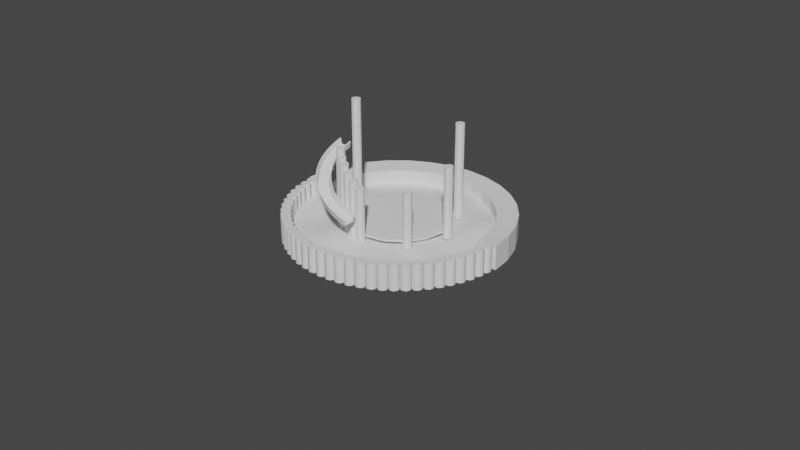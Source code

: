 # Source: sandbox.blend  (saved by Blender 3.6.11; exported with 4.5.12 LTS)
import bpy
from mathutils import Matrix  # noqa: F401  (used for matrix-valued properties, if any)

bpy.ops.wm.read_factory_settings(use_empty=True)
scene = bpy.context.scene
scene.name = 'Scene'

# ---- collections
col_collection = bpy.data.collections.new('Collection'); scene.collection.children.link(col_collection)

# ---- node groups
ng_auto_smooth = bpy.data.node_groups.new('Auto Smooth', 'GeometryNodeTree')
_s = ng_auto_smooth.interface.new_socket(name='Geometry', in_out='OUTPUT', socket_type='NodeSocketGeometry')
_s = ng_auto_smooth.interface.new_socket(name='Geometry', in_out='INPUT', socket_type='NodeSocketGeometry')
_s = ng_auto_smooth.interface.new_socket(name='Angle', in_out='INPUT', socket_type='NodeSocketFloat')
_s.subtype = 'ANGLE'
_s.min_value = 0.0
_s.max_value = 3.142
ng_auto_smooth.is_modifier = True
_N = ng_auto_smooth.nodes; _L = ng_auto_smooth.links
n0 = _N.new('NodeGroupOutput'); n0.name = 'Group Output'; n0.location = (480, -100)
n1 = _N.new('NodeGroupInput'); n1.name = 'Group Input'; n1.location = (-420, -300)
n2 = _N.new('NodeGroupInput'); n2.name = 'Group Input.001'; n2.location = (-60, -100)
n3 = _N.new('GeometryNodeSetShadeSmooth'); n3.name = 'Set Shade Smooth'; n3.location = (120, -100)
n3.domain = 'EDGE'
n4 = _N.new('GeometryNodeSetShadeSmooth'); n4.name = 'Set Shade Smooth.001'; n4.location = (300, -100)
n5 = _N.new('GeometryNodeInputMeshEdgeAngle'); n5.name = 'Edge Angle'; n5.location = (-420, -220)
n6 = _N.new('GeometryNodeInputEdgeSmooth'); n6.name = 'Is Edge Smooth'; n6.location = (-60, -160)
n7 = _N.new('GeometryNodeInputShadeSmooth'); n7.name = 'Is Face Smooth'; n7.location = (-240, -340)
n8 = _N.new('FunctionNodeBooleanMath'); n8.name = 'Boolean Math'; n8.location = (-60, -220)
n9 = _N.new('FunctionNodeCompare'); n9.name = 'Compare'; n9.location = (-240, -180)
n9.operation = 'LESS_EQUAL'
_L.new(n5.outputs[0], n9.inputs[0])
_L.new(n4.outputs[0], n0.inputs[0])
_L.new(n1.outputs[1], n9.inputs[1])
_L.new(n9.outputs[0], n8.inputs[0])
_L.new(n7.outputs[0], n8.inputs[1])
_L.new(n2.outputs[0], n3.inputs[0])
_L.new(n6.outputs[0], n3.inputs[1])
_L.new(n3.outputs[0], n4.inputs[0])
_L.new(n8.outputs[0], n3.inputs[2])
n0.is_active_output = True

# ---- world
world_world = bpy.data.worlds.new('World'); scene.world = world_world
world_world.use_nodes = True; world_world.node_tree.nodes.clear()
_N = world_world.node_tree.nodes; _L = world_world.node_tree.links
n0 = _N.new('ShaderNodeOutputWorld'); n0.name = 'World Output'; n0.location = (300, 300)
n1 = _N.new('ShaderNodeBackground'); n1.name = 'Background'; n1.location = (10, 300)
n1.inputs[0].default_value = (0.05088, 0.05088, 0.05088, 1.0)
_L.new(n1.outputs[0], n0.inputs[0])
n0.is_active_output = True
world_world.color = (0.05088, 0.05088, 0.05088)
world_world.use_sun_shadow = False
world_world.sun_shadow_jitter_overblur = 0.0

# ---- meshes
me_cube_001 = bpy.data.meshes.new('Cube.001')
me_cube_001.from_pydata([(-1.192e-07, -1.0, 0.2571), (-0.1951, -0.9808, 0.2571), (-0.9808, -0.1951, 0.2607), (-0.8315, -0.5556, 0.2571), (-1.192e-07, -1.192e-07, 0.2715), (-1.0, -1.192e-07, 0.2644), (-1.192e-07, -0.9808, 0.2571), (-1.192e-07, -0.9239, 0.2571), (-1.192e-07, -0.8315, 0.2602), (-1.192e-07, -0.7071, 0.2682), (-0.2011, -0.9582, 0.2574), (-0.2014, -0.8973, 0.2602), (-0.1996, -0.8067, 0.2683), (-0.1986, -0.6934, 0.2801), (-0.3827, -0.9239, 0.2572), (-0.3921, -0.8971, 0.2577), (-0.3871, -0.8364, 0.2605), (-0.3754, -0.7547, 0.2669), (-0.3687, -0.6574, 0.2741), (-0.5556, -0.8315, 0.2571), (-0.5572, -0.8057, 0.2571), (-0.5381, -0.7544, 0.2576), (-0.5109, -0.6913, 0.2604), (-0.4964, -0.6138, 0.2633), (-0.5774, -0.5774, 0.2581), (-0.1951, -1.192e-07, 0.2643), (-0.3827, -1.192e-07, 0.2616), (-0.5556, -1.192e-07, 0.2798), (-0.7071, -1.192e-07, 0.2892), (-1.192e-07, -0.1951, 0.2579), (-0.2036, -0.2011, 0.2592), (-0.3927, -0.2014, 0.2586), (-0.5562, -0.1996, 0.2689), (-0.6926, -0.1986, 0.2746), (-1.192e-07, -0.3827, 0.2666), (-0.2036, -0.3921, 0.2773), (-0.388, -0.3871, 0.268), (-0.538, -0.3754, 0.258), (-0.6572, -0.3687, 0.2584), (-1.192e-07, -0.5556, 0.2735), (-0.2008, -0.5572, 0.2876), (-0.3759, -0.5381, 0.2762), (-0.5109, -0.5109, 0.2622), (-0.6138, -0.4964, 0.2571), (-0.9239, -0.3827, 0.2571), (-0.7071, -0.7071, 0.2571), (-0.9808, -1.192e-07, 0.2663), (-0.9582, -0.2036, 0.2617), (-0.8973, -0.3927, 0.2571), (-0.8067, -0.5562, 0.2571), (-0.6934, -0.6926, 0.2571), (-0.9239, -1.192e-07, 0.2726), (-0.8971, -0.2036, 0.2658), (-0.8364, -0.388, 0.2572), (-0.7547, -0.538, 0.2571), (-0.6574, -0.6572, 0.2571), (-0.8315, -1.192e-07, 0.2825), (-0.8057, -0.2008, 0.2718), (-0.7544, -0.3759, 0.2581), (-0.6913, -0.5109, 0.2571), (-0.6138, -0.6138, 0.2571), (-1.192e-07, 1.0, 0.2584), (-0.1951, 0.9808, 0.2571), (-0.5556, 0.8315, 0.2571), (-1.192e-07, 0.1951, 0.2828), (-1.192e-07, 0.3827, 0.2733), (-1.192e-07, 0.5556, 0.2684), (-1.192e-07, 0.7071, 0.2706), (-0.2011, 0.2036, 0.2709), (-0.2014, 0.3927, 0.2638), (-0.1996, 0.5562, 0.2572), (-0.1986, 0.6926, 0.2574), (-0.3921, 0.2036, 0.2587), (-0.3871, 0.388, 0.2571), (-0.3754, 0.538, 0.2571), (-0.3687, 0.6572, 0.2571), (-0.5572, 0.2008, 0.2688), (-0.5381, 0.3759, 0.2572), (-0.5109, 0.5109, 0.2571), (-0.4964, 0.6138, 0.2571), (-0.5774, 0.5774, 0.2571), (-0.3827, 0.9239, 0.2571), (-0.7071, 0.7071, 0.2571), (-1.192e-07, 0.9808, 0.2591), (-0.2036, 0.9582, 0.2571), (-0.3927, 0.8973, 0.2571), (-0.5562, 0.8067, 0.2571), (-0.6926, 0.6934, 0.2571), (-1.192e-07, 0.9239, 0.2619), (-0.2036, 0.8971, 0.2571), (-0.388, 0.8364, 0.2571), (-0.538, 0.7547, 0.2571), (-0.6572, 0.6574, 0.2571), (-1.192e-07, 0.8315, 0.2669), (-0.2008, 0.8057, 0.2571), (-0.3759, 0.7544, 0.2571), (-0.5109, 0.6913, 0.2571), (-0.6138, 0.6138, 0.2571), (-0.9808, 0.1951, 0.2607), (-0.9582, 0.2011, 0.2618), (-0.8973, 0.2014, 0.266), (-0.8067, 0.1996, 0.2719), (-0.6934, 0.1986, 0.2746), (-0.9239, 0.3827, 0.2571), (-0.8971, 0.3921, 0.2571), (-0.8364, 0.3871, 0.2572), (-0.7547, 0.3754, 0.2581), (-0.6574, 0.3687, 0.2584), (-0.8315, 0.5556, 0.2571), (-0.8057, 0.5572, 0.2571), (-0.7544, 0.5381, 0.2571), (-0.6913, 0.5109, 0.2571), (-0.6138, 0.4964, 0.2571), (0.9808, -0.1951, 0.2571), (0.7071, -0.7071, 0.2571), (0.1951, -0.9808, 0.2571), (0.5556, -0.8315, 0.2571), (1.0, -1.192e-07, 0.2571), (0.1951, -1.192e-07, 0.2691), (0.2011, -0.2036, 0.2678), (0.2014, -0.3927, 0.2628), (0.1996, -0.5562, 0.2575), (0.1986, -0.6926, 0.2571), (0.3827, -1.192e-07, 0.267), (0.3921, -0.2036, 0.2758), (0.3871, -0.388, 0.2683), (0.3754, -0.538, 0.2592), (0.3687, -0.6572, 0.2571), (0.5556, -1.192e-07, 0.264), (0.5572, -0.2008, 0.2695), (0.5381, -0.3759, 0.2655), (0.5109, -0.5109, 0.2595), (0.4964, -0.6138, 0.2571), (0.5774, -0.5774, 0.2571), (0.3827, -0.9239, 0.2571), (0.2036, -0.9582, 0.2571), (0.3927, -0.8973, 0.2571), (0.5562, -0.8067, 0.2571), (0.6926, -0.6934, 0.2571), (0.2036, -0.8971, 0.2571), (0.388, -0.8364, 0.2571), (0.538, -0.7547, 0.2571), (0.6572, -0.6574, 0.2571), (0.2008, -0.8057, 0.2571), (0.3759, -0.7544, 0.2571), (0.5109, -0.6913, 0.2571), (0.6138, -0.6138, 0.2571), (0.9808, -1.192e-07, 0.2571), (0.9239, -1.192e-07, 0.2571), (0.8315, -1.192e-07, 0.2572), (0.7071, -1.192e-07, 0.259), (0.9582, -0.2011, 0.2571), (0.8973, -0.2014, 0.2571), (0.8067, -0.1996, 0.2571), (0.6934, -0.1986, 0.2609), (0.9239, -0.3827, 0.2571), (0.8971, -0.3921, 0.2571), (0.8364, -0.3871, 0.2571), (0.7547, -0.3754, 0.2573), (0.6574, -0.3687, 0.2603), (0.8315, -0.5556, 0.2571), (0.8057, -0.5572, 0.2571), (0.7544, -0.5381, 0.2571), (0.6913, -0.5109, 0.2571), (0.6138, -0.4964, 0.258), (0.1951, 0.9808, 0.2631), (0.3827, 0.9239, 0.2626), (0.7071, 0.7071, 0.2599), (0.9239, 0.3827, 0.266), (0.8315, 0.5556, 0.2671), (0.2036, 0.2011, 0.2707), (0.3927, 0.2014, 0.2625), (0.5562, 0.1996, 0.273), (0.6926, 0.1986, 0.2753), (0.2036, 0.3921, 0.2687), (0.388, 0.3871, 0.2673), (0.538, 0.3754, 0.2803), (0.6572, 0.3687, 0.2858), (0.2008, 0.5572, 0.2758), (0.3759, 0.5381, 0.2711), (0.5109, 0.5109, 0.2737), (0.6138, 0.4964, 0.279), (0.5774, 0.5774, 0.2706), (0.9808, 0.1951, 0.2585), (0.9582, 0.2036, 0.2598), (0.8973, 0.3927, 0.2685), (0.8067, 0.5562, 0.2687), (0.6934, 0.6926, 0.261), (0.8971, 0.2036, 0.2638), (0.8364, 0.388, 0.2747), (0.7547, 0.538, 0.2732), (0.6574, 0.6572, 0.264), (0.8057, 0.2008, 0.2702), (0.7544, 0.3759, 0.282), (0.6913, 0.5109, 0.2779), (0.6138, 0.6138, 0.2678), (0.2011, 0.9582, 0.2649), (0.2014, 0.8973, 0.2701), (0.1996, 0.8067, 0.2774), (0.1986, 0.6934, 0.2818), (0.3921, 0.8971, 0.2636), (0.3871, 0.8364, 0.2673), (0.3754, 0.7547, 0.2716), (0.3687, 0.6574, 0.2729), (0.5556, 0.8315, 0.2578), (0.5572, 0.8057, 0.258), (0.5381, 0.7544, 0.2596), (0.5109, 0.6913, 0.2634), (0.4964, 0.6138, 0.2681)], [], [(0, 6, 10, 1), (6, 7, 11, 10), (7, 8, 12, 11), (8, 9, 13, 12), (1, 10, 15, 14), (10, 11, 16, 15), (11, 12, 17, 16), (12, 13, 18, 17), (14, 15, 20, 19), (15, 16, 21, 20), (16, 17, 22, 21), (17, 18, 23, 22), (19, 20, 50, 45), (20, 21, 55, 50), (21, 22, 60, 55), (22, 23, 24, 60), (4, 25, 30, 29), (25, 26, 31, 30), (26, 27, 32, 31), (27, 28, 33, 32), (29, 30, 35, 34), (30, 31, 36, 35), (31, 32, 37, 36), (32, 33, 38, 37), (34, 35, 40, 39), (35, 36, 41, 40), (36, 37, 42, 41), (37, 38, 43, 42), (39, 40, 13, 9), (40, 41, 18, 13), (41, 42, 23, 18), (42, 43, 24, 23), (5, 2, 47, 46), (2, 44, 48, 47), (44, 3, 49, 48), (3, 45, 50, 49), (46, 47, 52, 51), (47, 48, 53, 52), (48, 49, 54, 53), (49, 50, 55, 54), (51, 52, 57, 56), (52, 53, 58, 57), (53, 54, 59, 58), (54, 55, 60, 59), (56, 57, 33, 28), (57, 58, 38, 33), (58, 59, 43, 38), (59, 60, 24, 43), (4, 64, 68, 25), (64, 65, 69, 68), (65, 66, 70, 69), (66, 67, 71, 70), (25, 68, 72, 26), (68, 69, 73, 72), (69, 70, 74, 73), (70, 71, 75, 74), (26, 72, 76, 27), (72, 73, 77, 76), (73, 74, 78, 77), (74, 75, 79, 78), (27, 76, 102, 28), (76, 77, 107, 102), (77, 78, 112, 107), (78, 79, 80, 112), (61, 62, 84, 83), (62, 81, 85, 84), (81, 63, 86, 85), (63, 82, 87, 86), (83, 84, 89, 88), (84, 85, 90, 89), (85, 86, 91, 90), (86, 87, 92, 91), (88, 89, 94, 93), (89, 90, 95, 94), (90, 91, 96, 95), (91, 92, 97, 96), (93, 94, 71, 67), (94, 95, 75, 71), (95, 96, 79, 75), (96, 97, 80, 79), (5, 46, 99, 98), (46, 51, 100, 99), (51, 56, 101, 100), (56, 28, 102, 101), (98, 99, 104, 103), (99, 100, 105, 104), (100, 101, 106, 105), (101, 102, 107, 106), (103, 104, 109, 108), (104, 105, 110, 109), (105, 106, 111, 110), (106, 107, 112, 111), (108, 109, 87, 82), (109, 110, 92, 87), (110, 111, 97, 92), (111, 112, 80, 97), (4, 29, 119, 118), (29, 34, 120, 119), (34, 39, 121, 120), (39, 9, 122, 121), (118, 119, 124, 123), (119, 120, 125, 124), (120, 121, 126, 125), (121, 122, 127, 126), (123, 124, 129, 128), (124, 125, 130, 129), (125, 126, 131, 130), (126, 127, 132, 131), (128, 129, 154, 150), (129, 130, 159, 154), (130, 131, 164, 159), (131, 132, 133, 164), (0, 115, 135, 6), (115, 134, 136, 135), (134, 116, 137, 136), (116, 114, 138, 137), (6, 135, 139, 7), (135, 136, 140, 139), (136, 137, 141, 140), (137, 138, 142, 141), (7, 139, 143, 8), (139, 140, 144, 143), (140, 141, 145, 144), (141, 142, 146, 145), (8, 143, 122, 9), (143, 144, 127, 122), (144, 145, 132, 127), (145, 146, 133, 132), (117, 147, 151, 113), (147, 148, 152, 151), (148, 149, 153, 152), (149, 150, 154, 153), (113, 151, 156, 155), (151, 152, 157, 156), (152, 153, 158, 157), (153, 154, 159, 158), (155, 156, 161, 160), (156, 157, 162, 161), (157, 158, 163, 162), (158, 159, 164, 163), (160, 161, 138, 114), (161, 162, 142, 138), (162, 163, 146, 142), (163, 164, 133, 146), (4, 118, 170, 64), (118, 123, 171, 170), (123, 128, 172, 171), (128, 150, 173, 172), (64, 170, 174, 65), (170, 171, 175, 174), (171, 172, 176, 175), (172, 173, 177, 176), (65, 174, 178, 66), (174, 175, 179, 178), (175, 176, 180, 179), (176, 177, 181, 180), (66, 178, 199, 67), (178, 179, 203, 199), (179, 180, 208, 203), (180, 181, 182, 208), (117, 183, 184, 147), (183, 168, 185, 184), (168, 169, 186, 185), (169, 167, 187, 186), (147, 184, 188, 148), (184, 185, 189, 188), (185, 186, 190, 189), (186, 187, 191, 190), (148, 188, 192, 149), (188, 189, 193, 192), (189, 190, 194, 193), (190, 191, 195, 194), (149, 192, 173, 150), (192, 193, 177, 173), (193, 194, 181, 177), (194, 195, 182, 181), (61, 83, 196, 165), (83, 88, 197, 196), (88, 93, 198, 197), (93, 67, 199, 198), (165, 196, 200, 166), (196, 197, 201, 200), (197, 198, 202, 201), (198, 199, 203, 202), (166, 200, 205, 204), (200, 201, 206, 205), (201, 202, 207, 206), (202, 203, 208, 207), (204, 205, 187, 167), (205, 206, 191, 187), (206, 207, 195, 191), (207, 208, 182, 195)])
me_cube_001.polygons.foreach_set('use_smooth', [True] * 192)
_uv = me_cube_001.uv_layers.new(name='UVMap')
_uv.uv.foreach_set('vector', [0.5, 0.875, 0.5244, 0.875, 0.5254, 0.9001, 0.5, 0.8994, 0.5244, 0.875, 0.5478, 0.875, 0.5491, 0.9002, 0.5254, 0.9001, 0.5478, 0.875, 0.5694, 0.875, 0.5695, 0.9, 0.5491, 0.9002, 0.5694, 0.875, 0.625, 0.875, 0.625, 0.8998, 0.5695, 0.9, 0.5, 0.8994, 0.5254, 0.9001, 0.5255, 0.924, 0.5, 0.9228, 0.5254, 0.9001, 0.5491, 0.9002, 0.5485, 0.9234, 0.5255, 0.924, 0.5491, 0.9002, 0.5695, 0.9, 0.5672, 0.9219, 0.5485, 0.9234, 0.5695, 0.9, 0.625, 0.8998, 0.625, 0.9211, 0.5672, 0.9219, 0.5, 0.9228, 0.5255, 0.924, 0.5251, 0.9447, 0.5, 0.9444, 0.5255, 0.924, 0.5485, 0.9234, 0.547, 0.9423, 0.5251, 0.9447, 0.5485, 0.9234, 0.5672, 0.9219, 0.5639, 0.9389, 0.547, 0.9423, 0.5672, 0.9219, 0.625, 0.9211, 0.625, 0.9371, 0.5639, 0.9389, 0.5, 0.9444, 0.5251, 0.9447, 0.5248, 1.0, 0.5, 1.0, 0.5251, 0.9447, 0.547, 0.9423, 0.5461, 1.0, 0.5248, 1.0, 0.547, 0.9423, 0.5639, 0.9389, 0.5621, 1.0, 0.5461, 1.0, 0.5639, 0.9389, 0.625, 0.9371, 0.625, 0.9472, 0.5621, 1.0, 0.75, 0.625, 0.7744, 0.625, 0.7754, 0.6501, 0.75, 0.6494, 0.7744, 0.625, 0.7978, 0.625, 0.7991, 0.6502, 0.7754, 0.6501, 0.7978, 0.625, 0.8194, 0.625, 0.8195, 0.65, 0.7991, 0.6502, 0.8194, 0.625, 0.875, 0.625, 0.875, 0.6498, 0.8195, 0.65, 0.75, 0.6494, 0.7754, 0.6501, 0.7755, 0.674, 0.75, 0.6728, 0.7754, 0.6501, 0.7991, 0.6502, 0.7985, 0.6734, 0.7755, 0.674, 0.7991, 0.6502, 0.8195, 0.65, 0.8172, 0.6719, 0.7985, 0.6734, 0.8195, 0.65, 0.875, 0.6498, 0.875, 0.6711, 0.8172, 0.6719, 0.75, 0.6728, 0.7755, 0.674, 0.7751, 0.6947, 0.75, 0.6944, 0.7755, 0.674, 0.7985, 0.6734, 0.797, 0.6923, 0.7751, 0.6947, 0.7985, 0.6734, 0.8172, 0.6719, 0.8139, 0.6889, 0.797, 0.6923, 0.8172, 0.6719, 0.875, 0.6711, 0.875, 0.6871, 0.8139, 0.6889, 0.75, 0.6944, 0.7751, 0.6947, 0.7748, 0.75, 0.75, 0.75, 0.7751, 0.6947, 0.797, 0.6923, 0.7961, 0.75, 0.7748, 0.75, 0.797, 0.6923, 0.8139, 0.6889, 0.8121, 0.75, 0.7961, 0.75, 0.8139, 0.6889, 0.875, 0.6871, 0.875, 0.6972, 0.8121, 0.75, 0.5, 0.125, 0.5, 0.1006, 0.5251, 0.09955, 0.5244, 0.125, 0.5, 0.1006, 0.5, 0.07716, 0.5252, 0.07591, 0.5251, 0.09955, 0.5, 0.07716, 0.5, 0.05555, 0.525, 0.05547, 0.5252, 0.07591, 0.5, 0.05555, 0.5, 0.0, 0.5248, 0.0, 0.525, 0.05547, 0.5244, 0.125, 0.5251, 0.09955, 0.549, 0.09955, 0.5478, 0.125, 0.5251, 0.09955, 0.5252, 0.07591, 0.5484, 0.07649, 0.549, 0.09955, 0.5252, 0.07591, 0.525, 0.05547, 0.5469, 0.05775, 0.5484, 0.07649, 0.525, 0.05547, 0.5248, 0.0, 0.5461, 0.0, 0.5469, 0.05775, 0.5478, 0.125, 0.549, 0.09955, 0.5697, 0.09989, 0.5694, 0.125, 0.549, 0.09955, 0.5484, 0.07649, 0.5673, 0.07801, 0.5697, 0.09989, 0.5484, 0.07649, 0.5469, 0.05775, 0.5639, 0.06113, 0.5673, 0.07801, 0.5469, 0.05775, 0.5461, 0.0, 0.5621, 0.0, 0.5639, 0.06113, 0.5694, 0.125, 0.5697, 0.09989, 0.625, 0.1002, 0.625, 0.125, 0.5697, 0.09989, 0.5673, 0.07801, 0.625, 0.07891, 0.625, 0.1002, 0.5673, 0.07801, 0.5639, 0.06113, 0.625, 0.06295, 0.625, 0.07891, 0.5639, 0.06113, 0.5621, 0.0, 0.5722, 0.0, 0.625, 0.06295, 0.75, 0.625, 0.75, 0.6006, 0.7751, 0.5996, 0.7744, 0.625, 0.75, 0.6006, 0.75, 0.5772, 0.7752, 0.5759, 0.7751, 0.5996, 0.75, 0.5772, 0.75, 0.5556, 0.775, 0.5555, 0.7752, 0.5759, 0.75, 0.5556, 0.75, 0.5, 0.7748, 0.5, 0.775, 0.5555, 0.7744, 0.625, 0.7751, 0.5996, 0.799, 0.5995, 0.7978, 0.625, 0.7751, 0.5996, 0.7752, 0.5759, 0.7984, 0.5765, 0.799, 0.5995, 0.7752, 0.5759, 0.775, 0.5555, 0.7969, 0.5578, 0.7984, 0.5765, 0.775, 0.5555, 0.7748, 0.5, 0.7961, 0.5, 0.7969, 0.5578, 0.7978, 0.625, 0.799, 0.5995, 0.8197, 0.5999, 0.8194, 0.625, 0.799, 0.5995, 0.7984, 0.5765, 0.8173, 0.578, 0.8197, 0.5999, 0.7984, 0.5765, 0.7969, 0.5578, 0.8139, 0.5611, 0.8173, 0.578, 0.7969, 0.5578, 0.7961, 0.5, 0.8121, 0.5, 0.8139, 0.5611, 0.8194, 0.625, 0.8197, 0.5999, 0.875, 0.6002, 0.875, 0.625, 0.8197, 0.5999, 0.8173, 0.578, 0.875, 0.5789, 0.875, 0.6002, 0.8173, 0.578, 0.8139, 0.5611, 0.875, 0.5629, 0.875, 0.5789, 0.8139, 0.5611, 0.8121, 0.5, 0.8222, 0.5, 0.875, 0.5629, 0.5, 0.375, 0.5, 0.3506, 0.5251, 0.3496, 0.5244, 0.375, 0.5, 0.3506, 0.5, 0.3272, 0.5252, 0.3259, 0.5251, 0.3496, 0.5, 0.3272, 0.5, 0.3056, 0.525, 0.3055, 0.5252, 0.3259, 0.5, 0.3056, 0.5, 0.25, 0.5248, 0.25, 0.525, 0.3055, 0.5244, 0.375, 0.5251, 0.3496, 0.549, 0.3495, 0.5478, 0.375, 0.5251, 0.3496, 0.5252, 0.3259, 0.5484, 0.3265, 0.549, 0.3495, 0.5252, 0.3259, 0.525, 0.3055, 0.5469, 0.3078, 0.5484, 0.3265, 0.525, 0.3055, 0.5248, 0.25, 0.5461, 0.25, 0.5469, 0.3078, 0.5478, 0.375, 0.549, 0.3495, 0.5697, 0.3499, 0.5694, 0.375, 0.549, 0.3495, 0.5484, 0.3265, 0.5673, 0.328, 0.5697, 0.3499, 0.5484, 0.3265, 0.5469, 0.3078, 0.5639, 0.3111, 0.5673, 0.328, 0.5469, 0.3078, 0.5461, 0.25, 0.5621, 0.25, 0.5639, 0.3111, 0.5694, 0.375, 0.5697, 0.3499, 0.625, 0.3502, 0.625, 0.375, 0.5697, 0.3499, 0.5673, 0.328, 0.625, 0.3289, 0.625, 0.3502, 0.5673, 0.328, 0.5639, 0.3111, 0.625, 0.3129, 0.625, 0.3289, 0.5639, 0.3111, 0.5621, 0.25, 0.5722, 0.25, 0.625, 0.3129, 0.5, 0.125, 0.5244, 0.125, 0.5254, 0.1501, 0.5, 0.1494, 0.5244, 0.125, 0.5478, 0.125, 0.5491, 0.1502, 0.5254, 0.1501, 0.5478, 0.125, 0.5694, 0.125, 0.5695, 0.15, 0.5491, 0.1502, 0.5694, 0.125, 0.625, 0.125, 0.625, 0.1498, 0.5695, 0.15, 0.5, 0.1494, 0.5254, 0.1501, 0.5255, 0.174, 0.5, 0.1728, 0.5254, 0.1501, 0.5491, 0.1502, 0.5485, 0.1734, 0.5255, 0.174, 0.5491, 0.1502, 0.5695, 0.15, 0.5672, 0.1719, 0.5485, 0.1734, 0.5695, 0.15, 0.625, 0.1498, 0.625, 0.1711, 0.5672, 0.1719, 0.5, 0.1728, 0.5255, 0.174, 0.5251, 0.1947, 0.5, 0.1944, 0.5255, 0.174, 0.5485, 0.1734, 0.547, 0.1923, 0.5251, 0.1947, 0.5485, 0.1734, 0.5672, 0.1719, 0.5639, 0.1889, 0.547, 0.1923, 0.5672, 0.1719, 0.625, 0.1711, 0.625, 0.1871, 0.5639, 0.1889, 0.5, 0.1944, 0.5251, 0.1947, 0.5248, 0.25, 0.5, 0.25, 0.5251, 0.1947, 0.547, 0.1923, 0.5461, 0.25, 0.5248, 0.25, 0.547, 0.1923, 0.5639, 0.1889, 0.5621, 0.25, 0.5461, 0.25, 0.5639, 0.1889, 0.625, 0.1871, 0.625, 0.1972, 0.5621, 0.25, 0.75, 0.625, 0.75, 0.6494, 0.7249, 0.6504, 0.7256, 0.625, 0.75, 0.6494, 0.75, 0.6728, 0.7248, 0.6741, 0.7249, 0.6504, 0.75, 0.6728, 0.75, 0.6944, 0.725, 0.6945, 0.7248, 0.6741, 0.75, 0.6944, 0.75, 0.75, 0.7252, 0.75, 0.725, 0.6945, 0.7256, 0.625, 0.7249, 0.6504, 0.701, 0.6505, 0.7022, 0.625, 0.7249, 0.6504, 0.7248, 0.6741, 0.7016, 0.6735, 0.701, 0.6505, 0.7248, 0.6741, 0.725, 0.6945, 0.7031, 0.6922, 0.7016, 0.6735, 0.725, 0.6945, 0.7252, 0.75, 0.7039, 0.75, 0.7031, 0.6922, 0.7022, 0.625, 0.701, 0.6505, 0.6803, 0.6501, 0.6806, 0.625, 0.701, 0.6505, 0.7016, 0.6735, 0.6827, 0.672, 0.6803, 0.6501, 0.7016, 0.6735, 0.7031, 0.6922, 0.6861, 0.6889, 0.6827, 0.672, 0.7031, 0.6922, 0.7039, 0.75, 0.6879, 0.75, 0.6861, 0.6889, 0.6806, 0.625, 0.6803, 0.6501, 0.625, 0.6498, 0.625, 0.625, 0.6803, 0.6501, 0.6827, 0.672, 0.625, 0.6711, 0.625, 0.6498, 0.6827, 0.672, 0.6861, 0.6889, 0.625, 0.6871, 0.625, 0.6711, 0.6861, 0.6889, 0.6879, 0.75, 0.625, 0.7324, 0.625, 0.6871, 0.5, 0.875, 0.5, 0.8506, 0.5251, 0.8496, 0.5244, 0.875, 0.5, 0.8506, 0.5, 0.8272, 0.5252, 0.8259, 0.5251, 0.8496, 0.5, 0.8272, 0.5, 0.8056, 0.525, 0.8055, 0.5252, 0.8259, 0.5, 0.8056, 0.5, 0.75, 0.5248, 0.75, 0.525, 0.8055, 0.5244, 0.875, 0.5251, 0.8496, 0.549, 0.8495, 0.5478, 0.875, 0.5251, 0.8496, 0.5252, 0.8259, 0.5484, 0.8265, 0.549, 0.8495, 0.5252, 0.8259, 0.525, 0.8055, 0.5469, 0.8078, 0.5484, 0.8265, 0.525, 0.8055, 0.5248, 0.75, 0.5461, 0.75, 0.5469, 0.8078, 0.5478, 0.875, 0.549, 0.8495, 0.5697, 0.8499, 0.5694, 0.875, 0.549, 0.8495, 0.5484, 0.8265, 0.5673, 0.828, 0.5697, 0.8499, 0.5484, 0.8265, 0.5469, 0.8078, 0.5639, 0.8111, 0.5673, 0.828, 0.5469, 0.8078, 0.5461, 0.75, 0.5621, 0.75, 0.5639, 0.8111, 0.5694, 0.875, 0.5697, 0.8499, 0.625, 0.8502, 0.625, 0.875, 0.5697, 0.8499, 0.5673, 0.828, 0.625, 0.8289, 0.625, 0.8502, 0.5673, 0.828, 0.5639, 0.8111, 0.625, 0.8129, 0.625, 0.8289, 0.5639, 0.8111, 0.5621, 0.75, 0.625, 0.7324, 0.625, 0.8129, 0.5, 0.625, 0.5244, 0.625, 0.5254, 0.6501, 0.5, 0.6494, 0.5244, 0.625, 0.5478, 0.625, 0.5491, 0.6502, 0.5254, 0.6501, 0.5478, 0.625, 0.5694, 0.625, 0.5695, 0.65, 0.5491, 0.6502, 0.5694, 0.625, 0.625, 0.625, 0.625, 0.6498, 0.5695, 0.65, 0.5, 0.6494, 0.5254, 0.6501, 0.5255, 0.674, 0.5, 0.6728, 0.5254, 0.6501, 0.5491, 0.6502, 0.5485, 0.6734, 0.5255, 0.674, 0.5491, 0.6502, 0.5695, 0.65, 0.5672, 0.6719, 0.5485, 0.6734, 0.5695, 0.65, 0.625, 0.6498, 0.625, 0.6711, 0.5672, 0.6719, 0.5, 0.6728, 0.5255, 0.674, 0.5251, 0.6947, 0.5, 0.6944, 0.5255, 0.674, 0.5485, 0.6734, 0.547, 0.6923, 0.5251, 0.6947, 0.5485, 0.6734, 0.5672, 0.6719, 0.5639, 0.6889, 0.547, 0.6923, 0.5672, 0.6719, 0.625, 0.6711, 0.625, 0.6871, 0.5639, 0.6889, 0.5, 0.6944, 0.5251, 0.6947, 0.5248, 0.75, 0.5, 0.75, 0.5251, 0.6947, 0.547, 0.6923, 0.5461, 0.75, 0.5248, 0.75, 0.547, 0.6923, 0.5639, 0.6889, 0.5621, 0.75, 0.5461, 0.75, 0.5639, 0.6889, 0.625, 0.6871, 0.625, 0.7324, 0.5621, 0.75, 0.75, 0.625, 0.7256, 0.625, 0.7246, 0.5999, 0.75, 0.6006, 0.7256, 0.625, 0.7022, 0.625, 0.7009, 0.5998, 0.7246, 0.5999, 0.7022, 0.625, 0.6806, 0.625, 0.6805, 0.6, 0.7009, 0.5998, 0.6806, 0.625, 0.625, 0.625, 0.625, 0.6002, 0.6805, 0.6, 0.75, 0.6006, 0.7246, 0.5999, 0.7245, 0.576, 0.75, 0.5772, 0.7246, 0.5999, 0.7009, 0.5998, 0.7015, 0.5766, 0.7245, 0.576, 0.7009, 0.5998, 0.6805, 0.6, 0.6828, 0.5781, 0.7015, 0.5766, 0.6805, 0.6, 0.625, 0.6002, 0.625, 0.5789, 0.6828, 0.5781, 0.75, 0.5772, 0.7245, 0.576, 0.7249, 0.5553, 0.75, 0.5556, 0.7245, 0.576, 0.7015, 0.5766, 0.703, 0.5577, 0.7249, 0.5553, 0.7015, 0.5766, 0.6828, 0.5781, 0.6861, 0.5611, 0.703, 0.5577, 0.6828, 0.5781, 0.625, 0.5789, 0.625, 0.5629, 0.6861, 0.5611, 0.75, 0.5556, 0.7249, 0.5553, 0.7252, 0.5, 0.75, 0.5, 0.7249, 0.5553, 0.703, 0.5577, 0.7039, 0.5, 0.7252, 0.5, 0.703, 0.5577, 0.6861, 0.5611, 0.6879, 0.5, 0.7039, 0.5, 0.6861, 0.5611, 0.625, 0.5629, 0.6074, 0.5, 0.6879, 0.5, 0.5, 0.625, 0.5, 0.6006, 0.5251, 0.5996, 0.5244, 0.625, 0.5, 0.6006, 0.5, 0.5772, 0.5252, 0.5759, 0.5251, 0.5996, 0.5, 0.5772, 0.5, 0.5556, 0.525, 0.5555, 0.5252, 0.5759, 0.5, 0.5556, 0.5, 0.5, 0.5248, 0.5, 0.525, 0.5555, 0.5244, 0.625, 0.5251, 0.5996, 0.549, 0.5995, 0.5478, 0.625, 0.5251, 0.5996, 0.5252, 0.5759, 0.5484, 0.5765, 0.549, 0.5995, 0.5252, 0.5759, 0.525, 0.5555, 0.5469, 0.5578, 0.5484, 0.5765, 0.525, 0.5555, 0.5248, 0.5, 0.5461, 0.5, 0.5469, 0.5578, 0.5478, 0.625, 0.549, 0.5995, 0.5697, 0.5999, 0.5694, 0.625, 0.549, 0.5995, 0.5484, 0.5765, 0.5673, 0.578, 0.5697, 0.5999, 0.5484, 0.5765, 0.5469, 0.5578, 0.5639, 0.5611, 0.5673, 0.578, 0.5469, 0.5578, 0.5461, 0.5, 0.5621, 0.5, 0.5639, 0.5611, 0.5694, 0.625, 0.5697, 0.5999, 0.625, 0.6002, 0.625, 0.625, 0.5697, 0.5999, 0.5673, 0.578, 0.625, 0.5789, 0.625, 0.6002, 0.5673, 0.578, 0.5639, 0.5611, 0.625, 0.5629, 0.625, 0.5789, 0.5639, 0.5611, 0.5621, 0.5, 0.6074, 0.5, 0.625, 0.5629, 0.5, 0.375, 0.5244, 0.375, 0.5254, 0.4001, 0.5, 0.3994, 0.5244, 0.375, 0.5478, 0.375, 0.5491, 0.4002, 0.5254, 0.4001, 0.5478, 0.375, 0.5694, 0.375, 0.5695, 0.4, 0.5491, 0.4002, 0.5694, 0.375, 0.625, 0.375, 0.625, 0.3998, 0.5695, 0.4, 0.5, 0.3994, 0.5254, 0.4001, 0.5255, 0.424, 0.5, 0.4228, 0.5254, 0.4001, 0.5491, 0.4002, 0.5485, 0.4234, 0.5255, 0.424, 0.5491, 0.4002, 0.5695, 0.4, 0.5672, 0.4219, 0.5485, 0.4234, 0.5695, 0.4, 0.625, 0.3998, 0.625, 0.4211, 0.5672, 0.4219, 0.5, 0.4228, 0.5255, 0.424, 0.5251, 0.4447, 0.5, 0.4444, 0.5255, 0.424, 0.5485, 0.4234, 0.547, 0.4423, 0.5251, 0.4447, 0.5485, 0.4234, 0.5672, 0.4219, 0.5639, 0.4389, 0.547, 0.4423, 0.5672, 0.4219, 0.625, 0.4211, 0.625, 0.4371, 0.5639, 0.4389, 0.5, 0.4444, 0.5251, 0.4447, 0.5248, 0.5, 0.5, 0.5, 0.5251, 0.4447, 0.547, 0.4423, 0.5461, 0.5, 0.5248, 0.5, 0.547, 0.4423, 0.5639, 0.4389, 0.5621, 0.5, 0.5461, 0.5, 0.5639, 0.4389, 0.625, 0.4371, 0.6074, 0.5, 0.5621, 0.5])
me_cube_001.update()
me_cylinder = bpy.data.meshes.new('Cylinder')
me_cylinder.from_pydata([(0.0, 1.0, -1.0), (0.0, 1.0, 1.0), (0.6428, 0.766, -1.0), (0.6428, 0.766, 1.0), (0.9848, 0.1736, -1.0), (0.9848, 0.1736, 1.0), (0.866, -0.5, -1.0), (0.866, -0.5, 1.0), (0.342, -0.9397, -1.0), (0.342, -0.9397, 1.0), (-0.342, -0.9397, -1.0), (-0.342, -0.9397, 1.0), (-0.866, -0.5, -1.0), (-0.866, -0.5, 1.0), (-0.9848, 0.1736, -1.0), (-0.9848, 0.1736, 1.0), (-0.6428, 0.766, -1.0), (-0.6428, 0.766, 1.0), (0.0, 0.0, 1.0), (0.0, 0.0, 1.0), (0.0, 1.49e-08, 1.0), (0.0, 0.0, 1.0), (0.0, 0.0, 1.0), (0.0, 0.0, 1.0), (0.0, 0.0, 1.0), (0.0, 1.49e-08, 1.0), (0.0, 0.0, 1.0)], [], [(0, 1, 3, 2), (2, 3, 5, 4), (4, 5, 7, 6), (6, 7, 9, 8), (8, 9, 11, 10), (10, 11, 13, 12), (12, 13, 15, 14), (14, 15, 17, 16), (16, 17, 1, 0), (13, 11, 23, 24), (11, 9, 22, 23), (9, 7, 21, 22), (3, 1, 18, 19), (7, 5, 20, 21), (5, 3, 19, 20), (1, 17, 26, 18), (17, 15, 25, 26), (15, 13, 24, 25)])
me_cylinder.polygons.foreach_set('use_smooth', [True] * 18)
_uv = me_cylinder.uv_layers.new(name='UVMap')
_uv.uv.foreach_set('vector', [1.0, 0.5, 1.0, 1.0, 0.8889, 1.0, 0.8889, 0.5, 0.8889, 0.5, 0.8889, 1.0, 0.7778, 1.0, 0.7778, 0.5, 0.7778, 0.5, 0.7778, 1.0, 0.6667, 1.0, 0.6667, 0.5, 0.6667, 0.5, 0.6667, 1.0, 0.5556, 1.0, 0.5556, 0.5, 0.5556, 0.5, 0.5556, 1.0, 0.4444, 1.0, 0.4444, 0.5, 0.4444, 0.5, 0.4444, 1.0, 0.3333, 1.0, 0.3333, 0.5, 0.3333, 0.5, 0.3333, 1.0, 0.2222, 1.0, 0.2222, 0.5, 0.2222, 0.5, 0.2222, 1.0, 0.1111, 1.0, 0.1111, 0.5, 0.1111, 0.5, 0.1111, 1.0, 4.47e-08, 1.0, 4.47e-08, 0.5, 0.3333, 1.0, 0.4444, 1.0, 0.4444, 1.0, 0.3333, 1.0, 0.4444, 1.0, 0.5556, 1.0, 0.5556, 1.0, 0.4444, 1.0, 0.5556, 1.0, 0.6667, 1.0, 0.6667, 1.0, 0.5556, 1.0, 0.8889, 1.0, 1.0, 1.0, 1.0, 1.0, 0.8889, 1.0, 0.6667, 1.0, 0.7778, 1.0, 0.7778, 1.0, 0.6667, 1.0, 0.7778, 1.0, 0.8889, 1.0, 0.8889, 1.0, 0.7778, 1.0, 4.47e-08, 1.0, 0.1111, 1.0, 0.1111, 1.0, 4.47e-08, 1.0, 0.1111, 1.0, 0.2222, 1.0, 0.2222, 1.0, 0.1111, 1.0, 0.2222, 1.0, 0.3333, 1.0, 0.3333, 1.0, 0.2222, 1.0])
me_cylinder.update()
me_cube_002 = bpy.data.meshes.new('Cube.002')
me_cube_002.from_pydata([(-1.059, -0.03496, 0.1958), (-1.252e-07, 1.024, 0.1958), (-0.2065, 1.003, 0.1958), (-0.5881, 0.8452, 0.1958), (-0.4051, 0.943, 0.1958), (-0.7485, 0.7135, 0.1958), (-1.038, 0.1715, 0.1958), (-0.978, 0.3701, 0.1958), (-0.8801, 0.5531, 0.1958), (1.059, -0.03496, 0.1958), (0.2065, 1.003, 0.1958), (0.4051, 0.943, 0.1958), (0.7485, 0.7135, 0.1958), (0.978, 0.3701, 0.1958), (0.8801, 0.5531, 0.1958), (1.038, 0.1715, 0.1958), (0.5881, 0.8452, 0.1958), (-0.8633, -0.02851, 0.1956), (-1.021e-07, 0.8348, 0.1956), (-0.1684, 0.8182, 0.1956), (-0.4796, 0.6893, 0.1956), (-0.3304, 0.769, 0.1956), (-0.6104, 0.5819, 0.1956), (-0.8467, 0.1399, 0.1956), (-0.7976, 0.3018, 0.1956), (-0.7178, 0.4511, 0.1956), (0.8633, -0.02851, 0.1956), (0.1684, 0.8182, 0.1956), (0.3304, 0.769, 0.1956), (0.6104, 0.5819, 0.1956), (0.7976, 0.3018, 0.1956), (0.7178, 0.4511, 0.1956), (0.8467, 0.1399, 0.1956), (0.4796, 0.6893, 0.1956), (-0.2065, 1.003, 0.3429), (-1.252e-07, 1.024, 0.3429), (-1.038, 0.1715, 0.3429), (-0.978, 0.3701, 0.3429), (-0.8801, 0.5531, 0.3429), (-0.7485, 0.7135, 0.3429), (0.2065, 1.003, 0.3429), (0.4051, 0.943, 0.3429), (0.8801, 0.5531, 0.3429), (0.978, 0.3701, 0.3429), (0.7485, 0.7135, 0.3429), (-1.059, -0.03496, 0.3429), (-0.4051, 0.943, 0.3429), (-0.5881, 0.8452, 0.3429), (0.5881, 0.8452, 0.3429), (1.038, 0.1715, 0.3429), (1.059, -0.03496, 0.3429), (-0.1684, 0.8182, 0.3306), (-1.021e-07, 0.8348, 0.3306), (-0.8467, 0.1399, 0.3306), (-0.7976, 0.3018, 0.3306), (-0.7178, 0.4511, 0.3306), (-0.6104, 0.5819, 0.3306), (0.1684, 0.8182, 0.3306), (0.3304, 0.769, 0.3306), (0.7178, 0.4511, 0.3306), (0.7976, 0.3018, 0.3306), (0.6104, 0.5819, 0.3306), (-0.8633, -0.02851, 0.3306), (-0.3304, 0.769, 0.3306), (-0.4796, 0.6893, 0.3306), (0.4796, 0.6893, 0.3306), (0.8467, 0.1399, 0.3306), (0.8633, -0.02851, 0.3306)], [], [(13, 30, 31, 14), (12, 29, 33, 16), (14, 31, 29, 12), (9, 26, 32, 15), (6, 23, 17, 0), (1, 18, 19, 2), (15, 32, 30, 13), (2, 19, 21, 4), (7, 24, 23, 6), (4, 21, 20, 3), (8, 25, 24, 7), (3, 20, 22, 5), (5, 22, 25, 8), (10, 27, 18, 1), (11, 28, 27, 10), (16, 33, 28, 11), (43, 42, 59, 60), (44, 48, 65, 61), (42, 44, 61, 59), (50, 49, 66, 67), (36, 45, 62, 53), (35, 34, 51, 52), (49, 43, 60, 66), (34, 46, 63, 51), (37, 36, 53, 54), (46, 47, 64, 63), (38, 37, 54, 55), (47, 39, 56, 64), (39, 38, 55, 56), (40, 35, 52, 57), (41, 40, 57, 58), (48, 41, 58, 65), (3, 5, 39, 47), (21, 19, 51, 63), (10, 1, 35, 40), (20, 21, 63, 64), (16, 11, 41, 48), (0, 17, 62, 45), (22, 20, 64, 56), (12, 16, 48, 44), (1, 2, 34, 35), (18, 27, 57, 52), (9, 15, 49, 50), (7, 6, 36, 37), (28, 33, 65, 58), (15, 13, 43, 49), (8, 7, 37, 38), (33, 29, 61, 65), (19, 18, 52, 51), (5, 8, 38, 39), (32, 26, 67, 66), (23, 24, 54, 53), (11, 10, 40, 41), (30, 32, 66, 60), (24, 25, 55, 54), (13, 14, 42, 43), (25, 22, 56, 55), (14, 12, 44, 42), (27, 28, 58, 57), (6, 0, 45, 36), (31, 30, 60, 59), (2, 4, 46, 34), (29, 31, 59, 61), (4, 3, 47, 46), (26, 9, 50, 67), (17, 23, 53, 62)])
_uv = me_cube_002.uv_layers.new(name='UVMap')
_uv.uv.foreach_set('vector', [0.0, 0.0, 0.0, 0.0, 0.0, 0.0, 0.0, 0.0, 0.0, 0.0, 0.0, 0.0, 0.0, 0.0, 0.0, 0.0, 0.0, 0.0, 0.0, 0.0, 0.0, 0.0, 0.0, 0.0, 0.0, 0.0, 0.0, 0.0, 0.0, 0.0, 0.0, 0.0, 0.0, 0.0, 0.0, 0.0, 0.0, 0.0, 0.0, 0.0, 0.0, 0.0, 0.0, 0.0, 0.0, 0.0, 0.0, 0.0, 0.0, 0.0, 0.0, 0.0, 0.0, 0.0, 0.0, 0.0, 0.0, 0.0, 0.0, 0.0, 0.0, 0.0, 0.0, 0.0, 0.0, 0.0, 0.0, 0.0, 0.0, 0.0, 0.0, 0.0, 0.0, 0.0, 0.0, 0.0, 0.0, 0.0, 0.0, 0.0, 0.0, 0.0, 0.0, 0.0, 0.0, 0.0, 0.0, 0.0, 0.0, 0.0, 0.0, 0.0, 0.0, 0.0, 0.0, 0.0, 0.0, 0.0, 0.0, 0.0, 0.0, 0.0, 0.0, 0.0, 0.0, 0.0, 0.0, 0.0, 0.0, 0.0, 0.0, 0.0, 0.0, 0.0, 0.0, 0.0, 0.0, 0.0, 0.0, 0.0, 0.0, 0.0, 0.0, 0.0, 0.0, 0.0, 0.0, 0.0, 0.0, 0.0, 0.0, 0.0, 0.0, 0.0, 0.0, 0.0, 0.0, 0.0, 0.0, 0.0, 0.0, 0.0, 0.0, 0.0, 0.0, 0.0, 0.0, 0.0, 0.0, 0.0, 0.0, 0.0, 0.0, 0.0, 0.0, 0.0, 0.0, 0.0, 0.0, 0.0, 0.0, 0.0, 0.0, 0.0, 0.0, 0.0, 0.0, 0.0, 0.0, 0.0, 0.0, 0.0, 0.0, 0.0, 0.0, 0.0, 0.0, 0.0, 0.0, 0.0, 0.0, 0.0, 0.0, 0.0, 0.0, 0.0, 0.0, 0.0, 0.0, 0.0, 0.0, 0.0, 0.0, 0.0, 0.0, 0.0, 0.0, 0.0, 0.0, 0.0, 0.0, 0.0, 0.0, 0.0, 0.0, 0.0, 0.0, 0.0, 0.0, 0.0, 0.0, 0.0, 0.0, 0.0, 0.0, 0.0, 0.0, 0.0, 0.0, 0.0, 0.0, 0.0, 0.0, 0.0, 0.0, 0.0, 0.0, 0.0, 0.0, 0.0, 0.0, 0.0, 0.0, 0.0, 0.0, 0.0, 0.0, 0.0, 0.0, 0.0, 0.0, 0.0, 0.0, 0.0, 0.0, 0.0, 0.0, 0.0, 0.0, 0.0, 0.0, 0.0, 0.0, 0.0, 0.0, 0.0, 0.0, 0.0, 0.0, 0.0, 0.0, 0.0, 0.0, 0.0, 0.0, 0.0, 0.0, 0.0, 0.0, 0.0, 0.0, 0.0, 0.0, 0.0, 0.0, 0.0, 0.0, 0.0, 0.0, 0.0, 0.0, 0.0, 0.0, 0.0, 0.0, 0.0, 0.0, 0.0, 0.0, 0.0, 0.0, 0.0, 0.0, 0.0, 0.0, 0.0, 0.0, 0.0, 0.0, 0.0, 0.0, 0.0, 0.0, 0.0, 0.0, 0.0, 0.0, 0.0, 0.0, 0.0, 0.0, 0.0, 0.0, 0.0, 0.0, 0.0, 0.0, 0.0, 0.0, 0.0, 0.0, 0.0, 0.0, 0.0, 0.0, 0.0, 0.0, 0.0, 0.0, 0.0, 0.0, 0.0, 0.0, 0.0, 0.0, 0.0, 0.0, 0.0, 0.0, 0.0, 0.0, 0.0, 0.0, 0.0, 0.0, 0.0, 0.0, 0.0, 0.0, 0.0, 0.0, 0.0, 0.0, 0.0, 0.0, 0.0, 0.0, 0.0, 0.0, 0.0, 0.0, 0.0, 0.0, 0.0, 0.0, 0.0, 0.0, 0.0, 0.0, 0.0, 0.0, 0.0, 0.0, 0.0, 0.0, 0.0, 0.0, 0.0, 0.0, 0.0, 0.0, 0.0, 0.0, 0.0, 0.0, 0.0, 0.0, 0.0, 0.0, 0.0, 0.0, 0.0, 0.0, 0.0, 0.0, 0.0, 0.0, 0.0, 0.0, 0.0, 0.0, 0.0, 0.0, 0.0, 0.0, 0.0, 0.0, 0.0, 0.0, 0.0, 0.0, 0.0, 0.0, 0.0, 0.0, 0.0, 0.0, 0.0, 0.0, 0.0, 0.0, 0.0, 0.0, 0.0, 0.0, 0.0, 0.0, 0.0, 0.0, 0.0, 0.0, 0.0, 0.0, 0.0, 0.0, 0.0, 0.0, 0.0, 0.0, 0.0, 0.0, 0.0, 0.0, 0.0, 0.0, 0.0, 0.0, 0.0, 0.0, 0.0, 0.0, 0.0, 0.0, 0.0, 0.0, 0.0, 0.0, 0.0, 0.0, 0.0, 0.0, 0.0, 0.0, 0.0, 0.0, 0.0, 0.0, 0.0, 0.0, 0.0, 0.0, 0.0, 0.0, 0.0, 0.0, 0.0, 0.0, 0.0, 0.0, 0.0, 0.0, 0.0, 0.0, 0.0, 0.0, 0.0, 0.0, 0.0, 0.0, 0.0, 0.0, 0.0, 0.0, 0.0, 0.0, 0.0, 0.0, 0.0, 0.0, 0.0, 0.0, 0.0, 0.0, 0.0, 0.0, 0.0, 0.0, 0.0, 0.0, 0.0, 0.0, 0.0, 0.0, 0.0, 0.0, 0.0, 0.0, 0.0, 0.0, 0.0, 0.0, 0.0, 0.0, 0.0, 0.0, 0.0, 0.0, 0.0])
me_cube_002.update()
me_circle = bpy.data.meshes.new('Circle')
me_circle.from_pydata([(0.0, 1.0, 0.0), (-0.3827, 0.9239, 0.0), (-0.7071, 0.7071, 0.0), (-0.9239, 0.3827, 0.0), (-1.0, 0.0, 0.0), (-0.9239, -0.3827, 0.0), (-0.7071, -0.7071, 0.0), (-0.3827, -0.9239, 0.0), (0.0, -1.0, 0.0), (0.3827, -0.9239, 0.0), (0.7071, -0.7071, 0.0), (0.9239, -0.3827, 0.0), (1.0, 0.0, 0.0), (0.9239, 0.3827, 0.0), (0.7071, 0.7071, 0.0), (0.3827, 0.9239, 0.0), (0.7071, 0.7071, 0.0367), (-2.98e-08, 0.0, 2.98e-08), (0.9239, 0.3827, 0.0367), (1.0, -1.222e-17, 0.0367), (0.9239, -0.3827, 0.0367), (0.7071, -0.7071, 0.0367), (0.3827, -0.9239, 0.0367), (0.0, -1.0, 0.0367), (-0.3827, -0.9239, 0.0367), (-0.7071, -0.7071, 0.0367), (-0.9239, -0.3827, 0.0367), (-1.0, -1.222e-17, 0.0367), (-0.9239, 0.3827, 0.0367), (-0.7071, 0.7071, 0.0367), (0.0, 1.0, 0.0367), (-0.3827, 0.9239, 0.0367), (0.3827, 0.9239, 0.0367), (-2.98e-08, -1.222e-17, 0.0367)], [], [(10, 17, 9), (3, 17, 2), (11, 17, 10), (4, 17, 3), (12, 17, 11), (5, 17, 4), (13, 17, 12), (6, 17, 5), (14, 17, 13), (7, 17, 6), (15, 17, 14), (8, 17, 7), (1, 17, 0), (0, 17, 15), (9, 17, 8), (2, 17, 1), (21, 22, 33), (28, 29, 33), (20, 21, 33), (27, 28, 33), (19, 20, 33), (26, 27, 33), (18, 19, 33), (25, 26, 33), (16, 18, 33), (24, 25, 33), (32, 16, 33), (23, 24, 33), (31, 30, 33), (30, 32, 33), (22, 23, 33), (29, 31, 33), (10, 9, 22, 21), (3, 2, 29, 28), (11, 10, 21, 20), (4, 3, 28, 27), (12, 11, 20, 19), (5, 4, 27, 26), (13, 12, 19, 18), (6, 5, 26, 25), (14, 13, 18, 16), (7, 6, 25, 24), (15, 14, 16, 32), (8, 7, 24, 23), (1, 0, 30, 31), (0, 15, 32, 30), (9, 8, 23, 22), (2, 1, 31, 29)])
_uv = me_circle.uv_layers.new(name='UVMap')
_uv.uv.foreach_set('vector', [0.0, 0.0, 0.0, 0.0, 0.0, 0.0, 0.0, 0.0, 0.0, 0.0, 0.0, 0.0, 0.0, 0.0, 0.0, 0.0, 0.0, 0.0, 0.0, 0.0, 0.0, 0.0, 0.0, 0.0, 0.0, 0.0, 0.0, 0.0, 0.0, 0.0, 0.0, 0.0, 0.0, 0.0, 0.0, 0.0, 0.0, 0.0, 0.0, 0.0, 0.0, 0.0, 0.0, 0.0, 0.0, 0.0, 0.0, 0.0, 0.0, 0.0, 0.0, 0.0, 0.0, 0.0, 0.0, 0.0, 0.0, 0.0, 0.0, 0.0, 0.0, 0.0, 0.0, 0.0, 0.0, 0.0, 0.0, 0.0, 0.0, 0.0, 0.0, 0.0, 0.0, 0.0, 0.0, 0.0, 0.0, 0.0, 0.0, 0.0, 0.0, 0.0, 0.0, 0.0, 0.0, 0.0, 0.0, 0.0, 0.0, 0.0, 0.0, 0.0, 0.0, 0.0, 0.0, 0.0, 0.0, 0.0, 0.0, 0.0, 0.0, 0.0, 0.0, 0.0, 0.0, 0.0, 0.0, 0.0, 0.0, 0.0, 0.0, 0.0, 0.0, 0.0, 0.0, 0.0, 0.0, 0.0, 0.0, 0.0, 0.0, 0.0, 0.0, 0.0, 0.0, 0.0, 0.0, 0.0, 0.0, 0.0, 0.0, 0.0, 0.0, 0.0, 0.0, 0.0, 0.0, 0.0, 0.0, 0.0, 0.0, 0.0, 0.0, 0.0, 0.0, 0.0, 0.0, 0.0, 0.0, 0.0, 0.0, 0.0, 0.0, 0.0, 0.0, 0.0, 0.0, 0.0, 0.0, 0.0, 0.0, 0.0, 0.0, 0.0, 0.0, 0.0, 0.0, 0.0, 0.0, 0.0, 0.0, 0.0, 0.0, 0.0, 0.0, 0.0, 0.0, 0.0, 0.0, 0.0, 0.0, 0.0, 0.0, 0.0, 0.0, 0.0, 0.0, 0.0, 0.0, 0.0, 0.0, 0.0, 0.0, 0.0, 0.0, 0.0, 0.0, 0.0, 0.0, 0.0, 0.0, 0.0, 0.0, 0.0, 0.0, 0.0, 0.0, 0.0, 0.0, 0.0, 0.0, 0.0, 0.0, 0.0, 0.0, 0.0, 0.0, 0.0, 0.0, 0.0, 0.0, 0.0, 0.0, 0.0, 0.0, 0.0, 0.0, 0.0, 0.0, 0.0, 0.0, 0.0, 0.0, 0.0, 0.0, 0.0, 0.0, 0.0, 0.0, 0.0, 0.0, 0.0, 0.0, 0.0, 0.0, 0.0, 0.0, 0.0, 0.0, 0.0, 0.0, 0.0, 0.0, 0.0, 0.0, 0.0, 0.0, 0.0, 0.0, 0.0, 0.0, 0.0, 0.0, 0.0, 0.0, 0.0, 0.0, 0.0, 0.0, 0.0, 0.0, 0.0, 0.0, 0.0, 0.0, 0.0, 0.0, 0.0, 0.0, 0.0, 0.0, 0.0, 0.0, 0.0, 0.0, 0.0, 0.0, 0.0, 0.0, 0.0, 0.0, 0.0, 0.0, 0.0, 0.0, 0.0, 0.0, 0.0, 0.0, 0.0, 0.0, 0.0, 0.0, 0.0, 0.0, 0.0, 0.0, 0.0, 0.0, 0.0, 0.0, 0.0, 0.0, 0.0, 0.0, 0.0, 0.0, 0.0, 0.0, 0.0])
me_circle.update()
me_cylinder_002 = bpy.data.meshes.new('Cylinder.002')
me_cylinder_002.from_pydata([(0.0, 1.0, -1.0), (0.0, 1.0, 3.252), (0.6428, 0.766, -1.0), (0.6428, 0.766, 3.252), (0.9848, 0.1736, -1.0), (0.9848, 0.1736, 3.252), (0.866, -0.5, -1.0), (0.866, -0.5, 3.252), (0.342, -0.9397, -1.0), (0.342, -0.9397, 3.252), (-0.342, -0.9397, -1.0), (-0.342, -0.9397, 3.252), (-0.866, -0.5, -1.0), (-0.866, -0.5, 3.252), (-0.9848, 0.1736, -1.0), (-0.9848, 0.1736, 3.252), (-0.6428, 0.766, -1.0), (-0.6428, 0.766, 3.252), (0.0, 0.0, 3.252), (0.0, 0.0, 3.252), (0.0, 1.49e-08, 3.252), (0.0, 0.0, 3.252), (0.0, 0.0, 3.252), (0.0, 0.0, 3.252), (0.0, 0.0, 3.252), (0.0, 1.49e-08, 3.252), (0.0, 0.0, 3.252)], [], [(0, 1, 3, 2), (2, 3, 5, 4), (4, 5, 7, 6), (6, 7, 9, 8), (8, 9, 11, 10), (10, 11, 13, 12), (12, 13, 15, 14), (14, 15, 17, 16), (16, 17, 1, 0), (13, 11, 23, 24), (11, 9, 22, 23), (9, 7, 21, 22), (3, 1, 18, 19), (7, 5, 20, 21), (5, 3, 19, 20), (1, 17, 26, 18), (17, 15, 25, 26), (15, 13, 24, 25)])
me_cylinder_002.polygons.foreach_set('use_smooth', [True] * 18)
_uv = me_cylinder_002.uv_layers.new(name='UVMap')
_uv.uv.foreach_set('vector', [1.0, 0.5, 1.0, 1.0, 0.8889, 1.0, 0.8889, 0.5, 0.8889, 0.5, 0.8889, 1.0, 0.7778, 1.0, 0.7778, 0.5, 0.7778, 0.5, 0.7778, 1.0, 0.6667, 1.0, 0.6667, 0.5, 0.6667, 0.5, 0.6667, 1.0, 0.5556, 1.0, 0.5556, 0.5, 0.5556, 0.5, 0.5556, 1.0, 0.4444, 1.0, 0.4444, 0.5, 0.4444, 0.5, 0.4444, 1.0, 0.3333, 1.0, 0.3333, 0.5, 0.3333, 0.5, 0.3333, 1.0, 0.2222, 1.0, 0.2222, 0.5, 0.2222, 0.5, 0.2222, 1.0, 0.1111, 1.0, 0.1111, 0.5, 0.1111, 0.5, 0.1111, 1.0, 4.47e-08, 1.0, 4.47e-08, 0.5, 0.3333, 1.0, 0.4444, 1.0, 0.4444, 1.0, 0.3333, 1.0, 0.4444, 1.0, 0.5556, 1.0, 0.5556, 1.0, 0.4444, 1.0, 0.5556, 1.0, 0.6667, 1.0, 0.6667, 1.0, 0.5556, 1.0, 0.8889, 1.0, 1.0, 1.0, 1.0, 1.0, 0.8889, 1.0, 0.6667, 1.0, 0.7778, 1.0, 0.7778, 1.0, 0.6667, 1.0, 0.7778, 1.0, 0.8889, 1.0, 0.8889, 1.0, 0.7778, 1.0, 4.47e-08, 1.0, 0.1111, 1.0, 0.1111, 1.0, 4.47e-08, 1.0, 0.1111, 1.0, 0.2222, 1.0, 0.2222, 1.0, 0.1111, 1.0, 0.2222, 1.0, 0.3333, 1.0, 0.3333, 1.0, 0.2222, 1.0])
me_cylinder_002.update()
me_cylinder_004 = bpy.data.meshes.new('Cylinder.004')
me_cylinder_004.from_pydata([(0.0, 1.0, -1.0), (0.0, 1.0, 7.625), (0.6428, 0.766, -1.0), (0.6428, 0.766, 7.625), (0.9848, 0.1736, -1.0), (0.9848, 0.1736, 7.625), (0.866, -0.5, -1.0), (0.866, -0.5, 7.625), (0.342, -0.9397, -1.0), (0.342, -0.9397, 7.625), (-0.342, -0.9397, -1.0), (-0.342, -0.9397, 7.625), (-0.866, -0.5, -1.0), (-0.866, -0.5, 7.625), (-0.9848, 0.1736, -1.0), (-0.9848, 0.1736, 7.625), (-0.6428, 0.766, -1.0), (-0.6428, 0.766, 7.625), (0.0, 0.0, 7.625), (0.0, 0.0, 7.625), (0.0, 1.49e-08, 7.625), (0.0, 0.0, 7.625), (0.0, 0.0, 7.625), (0.0, 0.0, 7.625), (0.0, 0.0, 7.625), (0.0, 1.49e-08, 7.625), (0.0, 0.0, 7.625)], [], [(0, 1, 3, 2), (2, 3, 5, 4), (4, 5, 7, 6), (6, 7, 9, 8), (8, 9, 11, 10), (10, 11, 13, 12), (12, 13, 15, 14), (14, 15, 17, 16), (16, 17, 1, 0), (13, 11, 23, 24), (11, 9, 22, 23), (9, 7, 21, 22), (3, 1, 18, 19), (7, 5, 20, 21), (5, 3, 19, 20), (1, 17, 26, 18), (17, 15, 25, 26), (15, 13, 24, 25)])
me_cylinder_004.polygons.foreach_set('use_smooth', [True] * 18)
_uv = me_cylinder_004.uv_layers.new(name='UVMap')
_uv.uv.foreach_set('vector', [1.0, 0.5, 1.0, 1.0, 0.8889, 1.0, 0.8889, 0.5, 0.8889, 0.5, 0.8889, 1.0, 0.7778, 1.0, 0.7778, 0.5, 0.7778, 0.5, 0.7778, 1.0, 0.6667, 1.0, 0.6667, 0.5, 0.6667, 0.5, 0.6667, 1.0, 0.5556, 1.0, 0.5556, 0.5, 0.5556, 0.5, 0.5556, 1.0, 0.4444, 1.0, 0.4444, 0.5, 0.4444, 0.5, 0.4444, 1.0, 0.3333, 1.0, 0.3333, 0.5, 0.3333, 0.5, 0.3333, 1.0, 0.2222, 1.0, 0.2222, 0.5, 0.2222, 0.5, 0.2222, 1.0, 0.1111, 1.0, 0.1111, 0.5, 0.1111, 0.5, 0.1111, 1.0, 4.47e-08, 1.0, 4.47e-08, 0.5, 0.3333, 1.0, 0.4444, 1.0, 0.4444, 1.0, 0.3333, 1.0, 0.4444, 1.0, 0.5556, 1.0, 0.5556, 1.0, 0.4444, 1.0, 0.5556, 1.0, 0.6667, 1.0, 0.6667, 1.0, 0.5556, 1.0, 0.8889, 1.0, 1.0, 1.0, 1.0, 1.0, 0.8889, 1.0, 0.6667, 1.0, 0.7778, 1.0, 0.7778, 1.0, 0.6667, 1.0, 0.7778, 1.0, 0.8889, 1.0, 0.8889, 1.0, 0.7778, 1.0, 4.47e-08, 1.0, 0.1111, 1.0, 0.1111, 1.0, 4.47e-08, 1.0, 0.1111, 1.0, 0.2222, 1.0, 0.2222, 1.0, 0.1111, 1.0, 0.2222, 1.0, 0.3333, 1.0, 0.3333, 1.0, 0.2222, 1.0])
me_cylinder_004.update()
me_cylinder_005 = bpy.data.meshes.new('Cylinder.005')
me_cylinder_005.from_pydata([(0.0, 1.0, -1.0), (0.0, 1.0, 4.651), (0.6428, 0.766, -1.0), (0.6428, 0.766, 4.651), (0.9848, 0.1736, -1.0), (0.9848, 0.1736, 4.651), (0.866, -0.5, -1.0), (0.866, -0.5, 4.651), (0.342, -0.9397, -1.0), (0.342, -0.9397, 4.651), (-0.342, -0.9397, -1.0), (-0.342, -0.9397, 4.651), (-0.866, -0.5, -1.0), (-0.866, -0.5, 4.651), (-0.9848, 0.1736, -1.0), (-0.9848, 0.1736, 4.651), (-0.6428, 0.766, -1.0), (-0.6428, 0.766, 4.651), (0.0, 0.0, 4.651), (0.0, 0.0, 4.651), (0.0, 1.49e-08, 4.651), (0.0, 0.0, 4.651), (0.0, 0.0, 4.651), (0.0, 0.0, 4.651), (0.0, 0.0, 4.651), (0.0, 1.49e-08, 4.651), (0.0, 0.0, 4.651)], [], [(0, 1, 3, 2), (2, 3, 5, 4), (4, 5, 7, 6), (6, 7, 9, 8), (8, 9, 11, 10), (10, 11, 13, 12), (12, 13, 15, 14), (14, 15, 17, 16), (16, 17, 1, 0), (13, 11, 23, 24), (11, 9, 22, 23), (9, 7, 21, 22), (3, 1, 18, 19), (7, 5, 20, 21), (5, 3, 19, 20), (1, 17, 26, 18), (17, 15, 25, 26), (15, 13, 24, 25)])
me_cylinder_005.polygons.foreach_set('use_smooth', [True] * 18)
_uv = me_cylinder_005.uv_layers.new(name='UVMap')
_uv.uv.foreach_set('vector', [1.0, 0.5, 1.0, 1.0, 0.8889, 1.0, 0.8889, 0.5, 0.8889, 0.5, 0.8889, 1.0, 0.7778, 1.0, 0.7778, 0.5, 0.7778, 0.5, 0.7778, 1.0, 0.6667, 1.0, 0.6667, 0.5, 0.6667, 0.5, 0.6667, 1.0, 0.5556, 1.0, 0.5556, 0.5, 0.5556, 0.5, 0.5556, 1.0, 0.4444, 1.0, 0.4444, 0.5, 0.4444, 0.5, 0.4444, 1.0, 0.3333, 1.0, 0.3333, 0.5, 0.3333, 0.5, 0.3333, 1.0, 0.2222, 1.0, 0.2222, 0.5, 0.2222, 0.5, 0.2222, 1.0, 0.1111, 1.0, 0.1111, 0.5, 0.1111, 0.5, 0.1111, 1.0, 4.47e-08, 1.0, 4.47e-08, 0.5, 0.3333, 1.0, 0.4444, 1.0, 0.4444, 1.0, 0.3333, 1.0, 0.4444, 1.0, 0.5556, 1.0, 0.5556, 1.0, 0.4444, 1.0, 0.5556, 1.0, 0.6667, 1.0, 0.6667, 1.0, 0.5556, 1.0, 0.8889, 1.0, 1.0, 1.0, 1.0, 1.0, 0.8889, 1.0, 0.6667, 1.0, 0.7778, 1.0, 0.7778, 1.0, 0.6667, 1.0, 0.7778, 1.0, 0.8889, 1.0, 0.8889, 1.0, 0.7778, 1.0, 4.47e-08, 1.0, 0.1111, 1.0, 0.1111, 1.0, 4.47e-08, 1.0, 0.1111, 1.0, 0.2222, 1.0, 0.2222, 1.0, 0.1111, 1.0, 0.2222, 1.0, 0.3333, 1.0, 0.3333, 1.0, 0.2222, 1.0])
me_cylinder_005.update()
me_cylinder_006 = bpy.data.meshes.new('Cylinder.006')
me_cylinder_006.from_pydata([(0.0, 1.0, -1.0), (0.0, 1.0, 5.036), (0.6428, 0.766, -1.0), (0.6428, 0.766, 5.036), (0.9848, 0.1736, -1.0), (0.9848, 0.1736, 5.036), (0.866, -0.5, -1.0), (0.866, -0.5, 5.036), (0.342, -0.9397, -1.0), (0.342, -0.9397, 5.036), (-0.342, -0.9397, -1.0), (-0.342, -0.9397, 5.036), (-0.866, -0.5, -1.0), (-0.866, -0.5, 5.036), (-0.9848, 0.1736, -1.0), (-0.9848, 0.1736, 5.036), (-0.6428, 0.766, -1.0), (-0.6428, 0.766, 5.036), (0.0, 0.0, 5.036), (0.0, 0.0, 5.036), (0.0, 1.49e-08, 5.036), (0.0, 0.0, 5.036), (0.0, 0.0, 5.036), (0.0, 0.0, 5.036), (0.0, 0.0, 5.036), (0.0, 1.49e-08, 5.036), (0.0, 0.0, 5.036)], [], [(0, 1, 3, 2), (2, 3, 5, 4), (4, 5, 7, 6), (6, 7, 9, 8), (8, 9, 11, 10), (10, 11, 13, 12), (12, 13, 15, 14), (14, 15, 17, 16), (16, 17, 1, 0), (13, 11, 23, 24), (11, 9, 22, 23), (9, 7, 21, 22), (3, 1, 18, 19), (7, 5, 20, 21), (5, 3, 19, 20), (1, 17, 26, 18), (17, 15, 25, 26), (15, 13, 24, 25)])
me_cylinder_006.polygons.foreach_set('use_smooth', [True] * 18)
_uv = me_cylinder_006.uv_layers.new(name='UVMap')
_uv.uv.foreach_set('vector', [1.0, 0.5, 1.0, 1.0, 0.8889, 1.0, 0.8889, 0.5, 0.8889, 0.5, 0.8889, 1.0, 0.7778, 1.0, 0.7778, 0.5, 0.7778, 0.5, 0.7778, 1.0, 0.6667, 1.0, 0.6667, 0.5, 0.6667, 0.5, 0.6667, 1.0, 0.5556, 1.0, 0.5556, 0.5, 0.5556, 0.5, 0.5556, 1.0, 0.4444, 1.0, 0.4444, 0.5, 0.4444, 0.5, 0.4444, 1.0, 0.3333, 1.0, 0.3333, 0.5, 0.3333, 0.5, 0.3333, 1.0, 0.2222, 1.0, 0.2222, 0.5, 0.2222, 0.5, 0.2222, 1.0, 0.1111, 1.0, 0.1111, 0.5, 0.1111, 0.5, 0.1111, 1.0, 4.47e-08, 1.0, 4.47e-08, 0.5, 0.3333, 1.0, 0.4444, 1.0, 0.4444, 1.0, 0.3333, 1.0, 0.4444, 1.0, 0.5556, 1.0, 0.5556, 1.0, 0.4444, 1.0, 0.5556, 1.0, 0.6667, 1.0, 0.6667, 1.0, 0.5556, 1.0, 0.8889, 1.0, 1.0, 1.0, 1.0, 1.0, 0.8889, 1.0, 0.6667, 1.0, 0.7778, 1.0, 0.7778, 1.0, 0.6667, 1.0, 0.7778, 1.0, 0.8889, 1.0, 0.8889, 1.0, 0.7778, 1.0, 4.47e-08, 1.0, 0.1111, 1.0, 0.1111, 1.0, 4.47e-08, 1.0, 0.1111, 1.0, 0.2222, 1.0, 0.2222, 1.0, 0.1111, 1.0, 0.2222, 1.0, 0.3333, 1.0, 0.3333, 1.0, 0.2222, 1.0])
me_cylinder_006.update()
me_cylinder_007 = bpy.data.meshes.new('Cylinder.007')
me_cylinder_007.from_pydata([(0.0, 1.0, -1.0), (0.0, 1.0, 6.593), (0.6428, 0.766, -1.0), (0.6428, 0.766, 6.593), (0.9848, 0.1736, -1.0), (0.9848, 0.1736, 6.593), (0.866, -0.5, -1.0), (0.866, -0.5, 6.593), (0.342, -0.9397, -1.0), (0.342, -0.9397, 6.593), (-0.342, -0.9397, -1.0), (-0.342, -0.9397, 6.593), (-0.866, -0.5, -1.0), (-0.866, -0.5, 6.593), (-0.9848, 0.1736, -1.0), (-0.9848, 0.1736, 6.593), (-0.6428, 0.766, -1.0), (-0.6428, 0.766, 6.593), (0.0, 0.0, 6.593), (0.0, 0.0, 6.593), (0.0, 1.49e-08, 6.593), (0.0, 0.0, 6.593), (0.0, 0.0, 6.593), (0.0, 0.0, 6.593), (0.0, 0.0, 6.593), (0.0, 1.49e-08, 6.593), (0.0, 0.0, 6.593)], [], [(0, 1, 3, 2), (2, 3, 5, 4), (4, 5, 7, 6), (6, 7, 9, 8), (8, 9, 11, 10), (10, 11, 13, 12), (12, 13, 15, 14), (14, 15, 17, 16), (16, 17, 1, 0), (13, 11, 23, 24), (11, 9, 22, 23), (9, 7, 21, 22), (3, 1, 18, 19), (7, 5, 20, 21), (5, 3, 19, 20), (1, 17, 26, 18), (17, 15, 25, 26), (15, 13, 24, 25)])
me_cylinder_007.polygons.foreach_set('use_smooth', [True] * 18)
_uv = me_cylinder_007.uv_layers.new(name='UVMap')
_uv.uv.foreach_set('vector', [1.0, 0.5, 1.0, 1.0, 0.8889, 1.0, 0.8889, 0.5, 0.8889, 0.5, 0.8889, 1.0, 0.7778, 1.0, 0.7778, 0.5, 0.7778, 0.5, 0.7778, 1.0, 0.6667, 1.0, 0.6667, 0.5, 0.6667, 0.5, 0.6667, 1.0, 0.5556, 1.0, 0.5556, 0.5, 0.5556, 0.5, 0.5556, 1.0, 0.4444, 1.0, 0.4444, 0.5, 0.4444, 0.5, 0.4444, 1.0, 0.3333, 1.0, 0.3333, 0.5, 0.3333, 0.5, 0.3333, 1.0, 0.2222, 1.0, 0.2222, 0.5, 0.2222, 0.5, 0.2222, 1.0, 0.1111, 1.0, 0.1111, 0.5, 0.1111, 0.5, 0.1111, 1.0, 4.47e-08, 1.0, 4.47e-08, 0.5, 0.3333, 1.0, 0.4444, 1.0, 0.4444, 1.0, 0.3333, 1.0, 0.4444, 1.0, 0.5556, 1.0, 0.5556, 1.0, 0.4444, 1.0, 0.5556, 1.0, 0.6667, 1.0, 0.6667, 1.0, 0.5556, 1.0, 0.8889, 1.0, 1.0, 1.0, 1.0, 1.0, 0.8889, 1.0, 0.6667, 1.0, 0.7778, 1.0, 0.7778, 1.0, 0.6667, 1.0, 0.7778, 1.0, 0.8889, 1.0, 0.8889, 1.0, 0.7778, 1.0, 4.47e-08, 1.0, 0.1111, 1.0, 0.1111, 1.0, 4.47e-08, 1.0, 0.1111, 1.0, 0.2222, 1.0, 0.2222, 1.0, 0.1111, 1.0, 0.2222, 1.0, 0.3333, 1.0, 0.3333, 1.0, 0.2222, 1.0])
me_cylinder_007.update()
me_cylinder_009 = bpy.data.meshes.new('Cylinder.009')
me_cylinder_009.from_pydata([(0.0, 1.0, -1.0), (0.0, 1.0, 3.398), (0.6428, 0.766, -1.0), (0.6428, 0.766, 3.398), (0.9848, 0.1736, -1.0), (0.9848, 0.1736, 3.398), (0.866, -0.5, -1.0), (0.866, -0.5, 3.398), (0.342, -0.9397, -1.0), (0.342, -0.9397, 3.398), (-0.342, -0.9397, -1.0), (-0.342, -0.9397, 3.398), (-0.866, -0.5, -1.0), (-0.866, -0.5, 3.398), (-0.9848, 0.1736, -1.0), (-0.9848, 0.1736, 3.398), (-0.6428, 0.766, -1.0), (-0.6428, 0.766, 3.398), (0.0, 0.0, 3.398), (0.0, 0.0, 3.398), (0.0, 1.49e-08, 3.398), (0.0, 0.0, 3.398), (0.0, 0.0, 3.398), (0.0, 0.0, 3.398), (0.0, 0.0, 3.398), (0.0, 1.49e-08, 3.398), (0.0, 0.0, 3.398)], [], [(0, 1, 3, 2), (2, 3, 5, 4), (4, 5, 7, 6), (6, 7, 9, 8), (8, 9, 11, 10), (10, 11, 13, 12), (12, 13, 15, 14), (14, 15, 17, 16), (16, 17, 1, 0), (13, 11, 23, 24), (11, 9, 22, 23), (9, 7, 21, 22), (3, 1, 18, 19), (7, 5, 20, 21), (5, 3, 19, 20), (1, 17, 26, 18), (17, 15, 25, 26), (15, 13, 24, 25)])
me_cylinder_009.polygons.foreach_set('use_smooth', [True] * 18)
_uv = me_cylinder_009.uv_layers.new(name='UVMap')
_uv.uv.foreach_set('vector', [1.0, 0.5, 1.0, 1.0, 0.8889, 1.0, 0.8889, 0.5, 0.8889, 0.5, 0.8889, 1.0, 0.7778, 1.0, 0.7778, 0.5, 0.7778, 0.5, 0.7778, 1.0, 0.6667, 1.0, 0.6667, 0.5, 0.6667, 0.5, 0.6667, 1.0, 0.5556, 1.0, 0.5556, 0.5, 0.5556, 0.5, 0.5556, 1.0, 0.4444, 1.0, 0.4444, 0.5, 0.4444, 0.5, 0.4444, 1.0, 0.3333, 1.0, 0.3333, 0.5, 0.3333, 0.5, 0.3333, 1.0, 0.2222, 1.0, 0.2222, 0.5, 0.2222, 0.5, 0.2222, 1.0, 0.1111, 1.0, 0.1111, 0.5, 0.1111, 0.5, 0.1111, 1.0, 4.47e-08, 1.0, 4.47e-08, 0.5, 0.3333, 1.0, 0.4444, 1.0, 0.4444, 1.0, 0.3333, 1.0, 0.4444, 1.0, 0.5556, 1.0, 0.5556, 1.0, 0.4444, 1.0, 0.5556, 1.0, 0.6667, 1.0, 0.6667, 1.0, 0.5556, 1.0, 0.8889, 1.0, 1.0, 1.0, 1.0, 1.0, 0.8889, 1.0, 0.6667, 1.0, 0.7778, 1.0, 0.7778, 1.0, 0.6667, 1.0, 0.7778, 1.0, 0.8889, 1.0, 0.8889, 1.0, 0.7778, 1.0, 4.47e-08, 1.0, 0.1111, 1.0, 0.1111, 1.0, 4.47e-08, 1.0, 0.1111, 1.0, 0.2222, 1.0, 0.2222, 1.0, 0.1111, 1.0, 0.2222, 1.0, 0.3333, 1.0, 0.3333, 1.0, 0.2222, 1.0])
me_cylinder_009.update()
me_cylinder_010 = bpy.data.meshes.new('Cylinder.010')
me_cylinder_010.from_pydata([(0.0, 1.0, -1.0), (0.0, 1.0, 3.643), (0.6428, 0.766, -1.0), (0.6428, 0.766, 3.643), (0.9848, 0.1736, -1.0), (0.9848, 0.1736, 3.643), (0.866, -0.5, -1.0), (0.866, -0.5, 3.643), (0.342, -0.9397, -1.0), (0.342, -0.9397, 3.643), (-0.342, -0.9397, -1.0), (-0.342, -0.9397, 3.643), (-0.866, -0.5, -1.0), (-0.866, -0.5, 3.643), (-0.9848, 0.1736, -1.0), (-0.9848, 0.1736, 3.643), (-0.6428, 0.766, -1.0), (-0.6428, 0.766, 3.643), (0.0, 0.0, 3.643), (0.0, 0.0, 3.643), (0.0, 1.49e-08, 3.643), (0.0, 0.0, 3.643), (0.0, 0.0, 3.643), (0.0, 0.0, 3.643), (0.0, 0.0, 3.643), (0.0, 1.49e-08, 3.643), (0.0, 0.0, 3.643)], [], [(0, 1, 3, 2), (2, 3, 5, 4), (4, 5, 7, 6), (6, 7, 9, 8), (8, 9, 11, 10), (10, 11, 13, 12), (12, 13, 15, 14), (14, 15, 17, 16), (16, 17, 1, 0), (13, 11, 23, 24), (11, 9, 22, 23), (9, 7, 21, 22), (3, 1, 18, 19), (7, 5, 20, 21), (5, 3, 19, 20), (1, 17, 26, 18), (17, 15, 25, 26), (15, 13, 24, 25)])
me_cylinder_010.polygons.foreach_set('use_smooth', [True] * 18)
_uv = me_cylinder_010.uv_layers.new(name='UVMap')
_uv.uv.foreach_set('vector', [1.0, 0.5, 1.0, 1.0, 0.8889, 1.0, 0.8889, 0.5, 0.8889, 0.5, 0.8889, 1.0, 0.7778, 1.0, 0.7778, 0.5, 0.7778, 0.5, 0.7778, 1.0, 0.6667, 1.0, 0.6667, 0.5, 0.6667, 0.5, 0.6667, 1.0, 0.5556, 1.0, 0.5556, 0.5, 0.5556, 0.5, 0.5556, 1.0, 0.4444, 1.0, 0.4444, 0.5, 0.4444, 0.5, 0.4444, 1.0, 0.3333, 1.0, 0.3333, 0.5, 0.3333, 0.5, 0.3333, 1.0, 0.2222, 1.0, 0.2222, 0.5, 0.2222, 0.5, 0.2222, 1.0, 0.1111, 1.0, 0.1111, 0.5, 0.1111, 0.5, 0.1111, 1.0, 4.47e-08, 1.0, 4.47e-08, 0.5, 0.3333, 1.0, 0.4444, 1.0, 0.4444, 1.0, 0.3333, 1.0, 0.4444, 1.0, 0.5556, 1.0, 0.5556, 1.0, 0.4444, 1.0, 0.5556, 1.0, 0.6667, 1.0, 0.6667, 1.0, 0.5556, 1.0, 0.8889, 1.0, 1.0, 1.0, 1.0, 1.0, 0.8889, 1.0, 0.6667, 1.0, 0.7778, 1.0, 0.7778, 1.0, 0.6667, 1.0, 0.7778, 1.0, 0.8889, 1.0, 0.8889, 1.0, 0.7778, 1.0, 4.47e-08, 1.0, 0.1111, 1.0, 0.1111, 1.0, 4.47e-08, 1.0, 0.1111, 1.0, 0.2222, 1.0, 0.2222, 1.0, 0.1111, 1.0, 0.2222, 1.0, 0.3333, 1.0, 0.3333, 1.0, 0.2222, 1.0])
me_cylinder_010.update()
me_cylinder_011 = bpy.data.meshes.new('Cylinder.011')
me_cylinder_011.from_pydata([(0.0, 1.0, -1.0), (0.0, 1.0, 4.38), (0.6428, 0.766, -1.0), (0.6428, 0.766, 4.38), (0.9848, 0.1736, -1.0), (0.9848, 0.1736, 4.38), (0.866, -0.5, -1.0), (0.866, -0.5, 4.38), (0.342, -0.9397, -1.0), (0.342, -0.9397, 4.38), (-0.342, -0.9397, -1.0), (-0.342, -0.9397, 4.38), (-0.866, -0.5, -1.0), (-0.866, -0.5, 4.38), (-0.9848, 0.1736, -1.0), (-0.9848, 0.1736, 4.38), (-0.6428, 0.766, -1.0), (-0.6428, 0.766, 4.38), (0.0, 0.0, 4.38), (0.0, 0.0, 4.38), (0.0, 1.49e-08, 4.38), (0.0, 0.0, 4.38), (0.0, 0.0, 4.38), (0.0, 0.0, 4.38), (0.0, 0.0, 4.38), (0.0, 1.49e-08, 4.38), (0.0, 0.0, 4.38)], [], [(0, 1, 3, 2), (2, 3, 5, 4), (4, 5, 7, 6), (6, 7, 9, 8), (8, 9, 11, 10), (10, 11, 13, 12), (12, 13, 15, 14), (14, 15, 17, 16), (16, 17, 1, 0), (13, 11, 23, 24), (11, 9, 22, 23), (9, 7, 21, 22), (3, 1, 18, 19), (7, 5, 20, 21), (5, 3, 19, 20), (1, 17, 26, 18), (17, 15, 25, 26), (15, 13, 24, 25)])
me_cylinder_011.polygons.foreach_set('use_smooth', [True] * 18)
_uv = me_cylinder_011.uv_layers.new(name='UVMap')
_uv.uv.foreach_set('vector', [1.0, 0.5, 1.0, 1.0, 0.8889, 1.0, 0.8889, 0.5, 0.8889, 0.5, 0.8889, 1.0, 0.7778, 1.0, 0.7778, 0.5, 0.7778, 0.5, 0.7778, 1.0, 0.6667, 1.0, 0.6667, 0.5, 0.6667, 0.5, 0.6667, 1.0, 0.5556, 1.0, 0.5556, 0.5, 0.5556, 0.5, 0.5556, 1.0, 0.4444, 1.0, 0.4444, 0.5, 0.4444, 0.5, 0.4444, 1.0, 0.3333, 1.0, 0.3333, 0.5, 0.3333, 0.5, 0.3333, 1.0, 0.2222, 1.0, 0.2222, 0.5, 0.2222, 0.5, 0.2222, 1.0, 0.1111, 1.0, 0.1111, 0.5, 0.1111, 0.5, 0.1111, 1.0, 4.47e-08, 1.0, 4.47e-08, 0.5, 0.3333, 1.0, 0.4444, 1.0, 0.4444, 1.0, 0.3333, 1.0, 0.4444, 1.0, 0.5556, 1.0, 0.5556, 1.0, 0.4444, 1.0, 0.5556, 1.0, 0.6667, 1.0, 0.6667, 1.0, 0.5556, 1.0, 0.8889, 1.0, 1.0, 1.0, 1.0, 1.0, 0.8889, 1.0, 0.6667, 1.0, 0.7778, 1.0, 0.7778, 1.0, 0.6667, 1.0, 0.7778, 1.0, 0.8889, 1.0, 0.8889, 1.0, 0.7778, 1.0, 4.47e-08, 1.0, 0.1111, 1.0, 0.1111, 1.0, 4.47e-08, 1.0, 0.1111, 1.0, 0.2222, 1.0, 0.2222, 1.0, 0.1111, 1.0, 0.2222, 1.0, 0.3333, 1.0, 0.3333, 1.0, 0.2222, 1.0])
me_cylinder_011.update()
me_cylinder_012 = bpy.data.meshes.new('Cylinder.012')
me_cylinder_012.from_pydata([(0.0, 1.0, -1.0), (0.0, 1.0, 3.964), (0.6428, 0.766, -1.0), (0.6428, 0.766, 3.964), (0.9848, 0.1736, -1.0), (0.9848, 0.1736, 3.964), (0.866, -0.5, -1.0), (0.866, -0.5, 3.964), (0.342, -0.9397, -1.0), (0.342, -0.9397, 3.964), (-0.342, -0.9397, -1.0), (-0.342, -0.9397, 3.964), (-0.866, -0.5, -1.0), (-0.866, -0.5, 3.964), (-0.9848, 0.1736, -1.0), (-0.9848, 0.1736, 3.964), (-0.6428, 0.766, -1.0), (-0.6428, 0.766, 3.964), (0.0, 0.0, 3.964), (0.0, 0.0, 3.964), (0.0, 1.49e-08, 3.964), (0.0, 0.0, 3.964), (0.0, 0.0, 3.964), (0.0, 0.0, 3.964), (0.0, 0.0, 3.964), (0.0, 1.49e-08, 3.964), (0.0, 0.0, 3.964)], [], [(0, 1, 3, 2), (2, 3, 5, 4), (4, 5, 7, 6), (6, 7, 9, 8), (8, 9, 11, 10), (10, 11, 13, 12), (12, 13, 15, 14), (14, 15, 17, 16), (16, 17, 1, 0), (13, 11, 23, 24), (11, 9, 22, 23), (9, 7, 21, 22), (3, 1, 18, 19), (7, 5, 20, 21), (5, 3, 19, 20), (1, 17, 26, 18), (17, 15, 25, 26), (15, 13, 24, 25)])
me_cylinder_012.polygons.foreach_set('use_smooth', [True] * 18)
_uv = me_cylinder_012.uv_layers.new(name='UVMap')
_uv.uv.foreach_set('vector', [1.0, 0.5, 1.0, 1.0, 0.8889, 1.0, 0.8889, 0.5, 0.8889, 0.5, 0.8889, 1.0, 0.7778, 1.0, 0.7778, 0.5, 0.7778, 0.5, 0.7778, 1.0, 0.6667, 1.0, 0.6667, 0.5, 0.6667, 0.5, 0.6667, 1.0, 0.5556, 1.0, 0.5556, 0.5, 0.5556, 0.5, 0.5556, 1.0, 0.4444, 1.0, 0.4444, 0.5, 0.4444, 0.5, 0.4444, 1.0, 0.3333, 1.0, 0.3333, 0.5, 0.3333, 0.5, 0.3333, 1.0, 0.2222, 1.0, 0.2222, 0.5, 0.2222, 0.5, 0.2222, 1.0, 0.1111, 1.0, 0.1111, 0.5, 0.1111, 0.5, 0.1111, 1.0, 4.47e-08, 1.0, 4.47e-08, 0.5, 0.3333, 1.0, 0.4444, 1.0, 0.4444, 1.0, 0.3333, 1.0, 0.4444, 1.0, 0.5556, 1.0, 0.5556, 1.0, 0.4444, 1.0, 0.5556, 1.0, 0.6667, 1.0, 0.6667, 1.0, 0.5556, 1.0, 0.8889, 1.0, 1.0, 1.0, 1.0, 1.0, 0.8889, 1.0, 0.6667, 1.0, 0.7778, 1.0, 0.7778, 1.0, 0.6667, 1.0, 0.7778, 1.0, 0.8889, 1.0, 0.8889, 1.0, 0.7778, 1.0, 4.47e-08, 1.0, 0.1111, 1.0, 0.1111, 1.0, 4.47e-08, 1.0, 0.1111, 1.0, 0.2222, 1.0, 0.2222, 1.0, 0.1111, 1.0, 0.2222, 1.0, 0.3333, 1.0, 0.3333, 1.0, 0.2222, 1.0])
me_cylinder_012.update()
me_cylinder_013 = bpy.data.meshes.new('Cylinder.013')
me_cylinder_013.from_pydata([(0.0, 1.0, -1.0), (0.0, 1.0, 4.581), (0.6428, 0.766, -1.0), (0.6428, 0.766, 4.581), (0.9848, 0.1736, -1.0), (0.9848, 0.1736, 4.581), (0.866, -0.5, -1.0), (0.866, -0.5, 4.581), (0.342, -0.9397, -1.0), (0.342, -0.9397, 4.581), (-0.342, -0.9397, -1.0), (-0.342, -0.9397, 4.581), (-0.866, -0.5, -1.0), (-0.866, -0.5, 4.581), (-0.9848, 0.1736, -1.0), (-0.9848, 0.1736, 4.581), (-0.6428, 0.766, -1.0), (-0.6428, 0.766, 4.581), (0.0, 0.0, 4.581), (0.0, 0.0, 4.581), (0.0, 1.49e-08, 4.581), (0.0, 0.0, 4.581), (0.0, 0.0, 4.581), (0.0, 0.0, 4.581), (0.0, 0.0, 4.581), (0.0, 1.49e-08, 4.581), (0.0, 0.0, 4.581)], [], [(0, 1, 3, 2), (2, 3, 5, 4), (4, 5, 7, 6), (6, 7, 9, 8), (8, 9, 11, 10), (10, 11, 13, 12), (12, 13, 15, 14), (14, 15, 17, 16), (16, 17, 1, 0), (13, 11, 23, 24), (11, 9, 22, 23), (9, 7, 21, 22), (3, 1, 18, 19), (7, 5, 20, 21), (5, 3, 19, 20), (1, 17, 26, 18), (17, 15, 25, 26), (15, 13, 24, 25)])
me_cylinder_013.polygons.foreach_set('use_smooth', [True] * 18)
_uv = me_cylinder_013.uv_layers.new(name='UVMap')
_uv.uv.foreach_set('vector', [1.0, 0.5, 1.0, 1.0, 0.8889, 1.0, 0.8889, 0.5, 0.8889, 0.5, 0.8889, 1.0, 0.7778, 1.0, 0.7778, 0.5, 0.7778, 0.5, 0.7778, 1.0, 0.6667, 1.0, 0.6667, 0.5, 0.6667, 0.5, 0.6667, 1.0, 0.5556, 1.0, 0.5556, 0.5, 0.5556, 0.5, 0.5556, 1.0, 0.4444, 1.0, 0.4444, 0.5, 0.4444, 0.5, 0.4444, 1.0, 0.3333, 1.0, 0.3333, 0.5, 0.3333, 0.5, 0.3333, 1.0, 0.2222, 1.0, 0.2222, 0.5, 0.2222, 0.5, 0.2222, 1.0, 0.1111, 1.0, 0.1111, 0.5, 0.1111, 0.5, 0.1111, 1.0, 4.47e-08, 1.0, 4.47e-08, 0.5, 0.3333, 1.0, 0.4444, 1.0, 0.4444, 1.0, 0.3333, 1.0, 0.4444, 1.0, 0.5556, 1.0, 0.5556, 1.0, 0.4444, 1.0, 0.5556, 1.0, 0.6667, 1.0, 0.6667, 1.0, 0.5556, 1.0, 0.8889, 1.0, 1.0, 1.0, 1.0, 1.0, 0.8889, 1.0, 0.6667, 1.0, 0.7778, 1.0, 0.7778, 1.0, 0.6667, 1.0, 0.7778, 1.0, 0.8889, 1.0, 0.8889, 1.0, 0.7778, 1.0, 4.47e-08, 1.0, 0.1111, 1.0, 0.1111, 1.0, 4.47e-08, 1.0, 0.1111, 1.0, 0.2222, 1.0, 0.2222, 1.0, 0.1111, 1.0, 0.2222, 1.0, 0.3333, 1.0, 0.3333, 1.0, 0.2222, 1.0])
me_cylinder_013.update()
me_plane = bpy.data.meshes.new('Plane')
me_plane.from_pydata([(-0.3891, -0.7102, 2.516e-08), (-0.3351, -0.7, 2.951e-08), (-0.3891, -0.5985, 2.516e-08), (-0.3351, -0.6087, 2.951e-08)], [(0, 1), (1, 3), (3, 2)], [])
_uv = me_plane.uv_layers.new(name='UVMap')
_uv.uv.foreach_set('vector', [])
me_plane.update()

# ---- curves / text
cu_beziercircle = bpy.data.curves.new('BezierCircle', 'CURVE')
cu_beziercircle.dimensions = '3D'
_sp = cu_beziercircle.splines.new('BEZIER'); _sp.bezier_points.add(3)
_sp.bezier_points.foreach_set('co', [-1.0, 0.0, 0.0, 0.0, 1.0, 0.0, 1.0, 0.0, 0.0, 0.0, -1.0, 0.0])
_sp.bezier_points.foreach_set('handle_left', [-1.0, -0.5521, 0.0, -0.5521, 1.0, 0.0, 1.0, 0.5521, 0.0, 0.5521, -1.0, 0.0])
_sp.bezier_points.foreach_set('handle_right', [-1.0, 0.5521, 0.0, 0.5521, 1.0, 0.0, 1.0, -0.5521, 0.0, -0.5521, -1.0, 0.0])
for _p, _l, _r in zip(_sp.bezier_points, ['AUTO', 'AUTO', 'AUTO', 'AUTO'], ['AUTO', 'AUTO', 'AUTO', 'AUTO']): _p.handle_left_type = _l; _p.handle_right_type = _r
_sp.order_u = 0
_sp.order_v = 0
_sp.use_cyclic_u = True
cu_beziercircle.use_path = True
cu_beziercircle.fill_mode = 'FULL'
cu_beziercircle_002 = bpy.data.curves.new('BezierCircle.002', 'CURVE')
cu_beziercircle_002.dimensions = '3D'
_sp = cu_beziercircle_002.splines.new('BEZIER'); _sp.bezier_points.add(3)
_sp.bezier_points.foreach_set('co', [-1.0, 0.0, 0.0, 0.0, 1.0, 0.0, 1.0, 0.0, 0.0, 0.0, -1.0, 0.0])
_sp.bezier_points.foreach_set('handle_left', [-1.0, -0.5521, 0.0, -0.5521, 1.0, 0.0, 1.0, 0.5521, 0.0, 0.5521, -1.0, 0.0])
_sp.bezier_points.foreach_set('handle_right', [-1.0, 0.5521, 0.0, 0.5521, 1.0, 0.0, 1.0, -0.5521, 0.0, -0.5521, -1.0, 0.0])
for _p, _l, _r in zip(_sp.bezier_points, ['AUTO', 'AUTO', 'AUTO', 'AUTO'], ['AUTO', 'AUTO', 'AUTO', 'AUTO']): _p.handle_left_type = _l; _p.handle_right_type = _r
_sp.order_u = 0
_sp.order_v = 0
_sp.use_cyclic_u = True
cu_beziercircle_002.use_path = True
cu_beziercircle_002.fill_mode = 'FULL'

# ---- objects
ob_cube = bpy.data.objects.new('Cube', me_cube_001)
ob_beziercircle = bpy.data.objects.new('BezierCircle', cu_beziercircle)
ob_cylinder = bpy.data.objects.new('Cylinder', me_cylinder)
ob_cube_001 = bpy.data.objects.new('Cube.001', me_cube_002)
ob_circle = bpy.data.objects.new('Circle', me_circle)
ob_cylinder_002 = bpy.data.objects.new('Cylinder.002', me_cylinder_002)
ob_beziercircle_001 = bpy.data.objects.new('BezierCircle.001', cu_beziercircle_002)
ob_cylinder_003 = bpy.data.objects.new('Cylinder.003', me_cylinder_004)
ob_cylinder_004 = bpy.data.objects.new('Cylinder.004', me_cylinder_005)
ob_cylinder_005 = bpy.data.objects.new('Cylinder.005', me_cylinder_006)
ob_cylinder_006 = bpy.data.objects.new('Cylinder.006', me_cylinder_007)
ob_cylinder_008 = bpy.data.objects.new('Cylinder.008', me_cylinder_009)
ob_cylinder_007 = bpy.data.objects.new('Cylinder.007', me_cylinder_010)
ob_cylinder_009 = bpy.data.objects.new('Cylinder.009', me_cylinder_011)
ob_cylinder_010 = bpy.data.objects.new('Cylinder.010', me_cylinder_012)
ob_cylinder_011 = bpy.data.objects.new('Cylinder.011', me_cylinder_013)
ob_plane = bpy.data.objects.new('Plane', me_plane)

# ---- transforms, parenting, visibility, modifiers, constraints
ob_cube.location = (0.0, 0.0, -0.5382)
ob_cube.scale = (1.0, 1.0, 2.386)
ob_beziercircle.location = (0.0, 0.0, 0.0)
ob_cylinder.location = (-1.486, 0.0, 0.1177)
ob_cylinder.scale = (0.04732, 0.04732, 0.118)
_m = ob_cylinder.modifiers.new('Array', 'ARRAY')
_m.count = 33
_m = ob_cylinder.modifiers.new('Curve', 'CURVE')
_m.object = ob_beziercircle
_m = ob_cylinder.modifiers.new('Auto Smooth', 'NODES')
_m.node_group = ng_auto_smooth
_gi = [s.identifier for s in ng_auto_smooth.interface.items_tree if s.item_type == 'SOCKET' and s.in_out == 'INPUT']
_m[_gi[1]] = 0.7906  # Angle
ob_cube_001.location = (0.0, 0.0, -0.3024)
ob_cube_001.scale = (1.0, 1.0, 1.56)
ob_circle.location = (0.0, 0.0, 0.1424)
ob_circle.scale = (0.477, 0.477, 0.477)
ob_cylinder_002.location = (-0.01343, -0.5067, 0.2258)
ob_cylinder_002.scale = (0.04144, 0.04144, 0.118)
_m = ob_cylinder_002.modifiers.new('Auto Smooth', 'NODES')
_m.node_group = ng_auto_smooth
_gi = [s.identifier for s in ng_auto_smooth.interface.items_tree if s.item_type == 'SOCKET' and s.in_out == 'INPUT']
_m[_gi[1]] = 0.5236  # Angle
ob_beziercircle_001.location = (0.0, 0.0, 0.0)
ob_cylinder_003.location = (-0.5067, 0.01343, 0.2258)
ob_cylinder_003.rotation_euler = (0.0, -0.0, -1.571)
ob_cylinder_003.scale = (0.04144, 0.04144, 0.118)
_m = ob_cylinder_003.modifiers.new('Auto Smooth', 'NODES')
_m.node_group = ng_auto_smooth
_gi = [s.identifier for s in ng_auto_smooth.interface.items_tree if s.item_type == 'SOCKET' and s.in_out == 'INPUT']
_m[_gi[1]] = 0.5236  # Angle
ob_cylinder_004.location = (0.5156, 0.01343, 0.2258)
ob_cylinder_004.rotation_euler = (0.0, -0.0, -1.571)
ob_cylinder_004.scale = (0.04144, 0.04144, 0.118)
_m = ob_cylinder_004.modifiers.new('Auto Smooth', 'NODES')
_m.node_group = ng_auto_smooth
_gi = [s.identifier for s in ng_auto_smooth.interface.items_tree if s.item_type == 'SOCKET' and s.in_out == 'INPUT']
_m[_gi[1]] = 0.5236  # Angle
ob_cylinder_005.location = (-0.3678, -0.3488, 0.2258)
ob_cylinder_005.rotation_euler = (0.0, -0.0, -0.7854)
ob_cylinder_005.scale = (0.04144, 0.04144, 0.118)
_m = ob_cylinder_005.modifiers.new('Auto Smooth', 'NODES')
_m.node_group = ng_auto_smooth
_gi = [s.identifier for s in ng_auto_smooth.interface.items_tree if s.item_type == 'SOCKET' and s.in_out == 'INPUT']
_m[_gi[1]] = 0.5236  # Angle
ob_cylinder_006.location = (0.3551, 0.3741, 0.2258)
ob_cylinder_006.rotation_euler = (0.0, -0.0, -0.7854)
ob_cylinder_006.scale = (0.04144, 0.04144, 0.118)
_m = ob_cylinder_006.modifiers.new('Auto Smooth', 'NODES')
_m.node_group = ng_auto_smooth
_gi = [s.identifier for s in ng_auto_smooth.interface.items_tree if s.item_type == 'SOCKET' and s.in_out == 'INPUT']
_m[_gi[1]] = 0.5236  # Angle
ob_cylinder_008.location = (0.3741, -0.3551, 0.2258)
ob_cylinder_008.rotation_euler = (0.0, -0.0, -2.356)
ob_cylinder_008.scale = (0.04144, 0.04144, 0.118)
_m = ob_cylinder_008.modifiers.new('Auto Smooth', 'NODES')
_m.node_group = ng_auto_smooth
_gi = [s.identifier for s in ng_auto_smooth.interface.items_tree if s.item_type == 'SOCKET' and s.in_out == 'INPUT']
_m[_gi[1]] = 0.5236  # Angle
ob_cylinder_007.location = (-0.09268, -0.4983, 0.2258)
ob_cylinder_007.rotation_euler = (0.0, -0.0, -0.1574)
ob_cylinder_007.scale = (0.04144, 0.04144, 0.118)
_m = ob_cylinder_007.modifiers.new('Auto Smooth', 'NODES')
_m.node_group = ng_auto_smooth
_gi = [s.identifier for s in ng_auto_smooth.interface.items_tree if s.item_type == 'SOCKET' and s.in_out == 'INPUT']
_m[_gi[1]] = 0.5236  # Angle
ob_cylinder_009.location = (-0.2405, -0.4462, 0.2258)
ob_cylinder_009.rotation_euler = (0.0, -0.0, -0.4678)
ob_cylinder_009.scale = (0.04144, 0.04144, 0.118)
_m = ob_cylinder_009.modifiers.new('Auto Smooth', 'NODES')
_m.node_group = ng_auto_smooth
_gi = [s.identifier for s in ng_auto_smooth.interface.items_tree if s.item_type == 'SOCKET' and s.in_out == 'INPUT']
_m[_gi[1]] = 0.5236  # Angle
ob_cylinder_010.location = (-0.1676, -0.4784, 0.2258)
ob_cylinder_010.rotation_euler = (0.0, -0.0, -0.3104)
ob_cylinder_010.scale = (0.04144, 0.04144, 0.118)
_m = ob_cylinder_010.modifiers.new('Auto Smooth', 'NODES')
_m.node_group = ng_auto_smooth
_gi = [s.identifier for s in ng_auto_smooth.interface.items_tree if s.item_type == 'SOCKET' and s.in_out == 'INPUT']
_m[_gi[1]] = 0.5236  # Angle
ob_cylinder_011.location = (-0.306, -0.4041, 0.2258)
ob_cylinder_011.rotation_euler = (0.0, -0.0, -0.6216)
ob_cylinder_011.scale = (0.04144, 0.04144, 0.118)
_m = ob_cylinder_011.modifiers.new('Auto Smooth', 'NODES')
_m.node_group = ng_auto_smooth
_gi = [s.identifier for s in ng_auto_smooth.interface.items_tree if s.item_type == 'SOCKET' and s.in_out == 'INPUT']
_m[_gi[1]] = 0.5236  # Angle
ob_plane.location = (0.0, 0.0, 0.0)
ob_plane.rotation_euler = (-0.0, 1.571, 0.0)
ob_plane.scale = (1.009, 1.009, 1.009)
_m = ob_plane.modifiers.new('Screw', 'SCREW')
_m.axis = 'X'
_m.angle = 1.616
_m.screw_offset = -0.3
_m = ob_plane.modifiers.new('Solidify', 'SOLIDIFY')
_m = ob_plane.modifiers.new('Auto Smooth', 'NODES')
_m.node_group = ng_auto_smooth
_gi = [s.identifier for s in ng_auto_smooth.interface.items_tree if s.item_type == 'SOCKET' and s.in_out == 'INPUT']
_m[_gi[1]] = 0.5236  # Angle

# ---- collection membership
col_collection.objects.link(ob_cube)
col_collection.objects.link(ob_beziercircle)
col_collection.objects.link(ob_cylinder)
col_collection.objects.link(ob_cube_001)
col_collection.objects.link(ob_circle)
col_collection.objects.link(ob_cylinder_002)
col_collection.objects.link(ob_beziercircle_001)
col_collection.objects.link(ob_cylinder_003)
col_collection.objects.link(ob_cylinder_004)
col_collection.objects.link(ob_cylinder_005)
col_collection.objects.link(ob_cylinder_006)
col_collection.objects.link(ob_cylinder_008)
col_collection.objects.link(ob_cylinder_007)
col_collection.objects.link(ob_cylinder_009)
col_collection.objects.link(ob_cylinder_010)
col_collection.objects.link(ob_cylinder_011)
col_collection.objects.link(ob_plane)

# ---- scene / render settings (as saved in the file)
scene.frame_start = 1; scene.frame_end = 250; scene.frame_set(1)
scene.render.engine = 'BLENDER_EEVEE_NEXT'
scene.cycles.sampling_pattern = 'TABULATED_SOBOL'
scene.view_settings.view_transform = 'Filmic'
bpy.context.view_layer.update()

# ---- added for rendering (the .blend has no active camera and no usable light): camera, sun
cam_auto = bpy.data.cameras.new('AutoCamera')
cam_auto.lens = 50.0
cam_auto.sensor_width = 36.0
cam_auto.clip_end = 1000.0
ob_auto_camera = bpy.data.objects.new('AutoCamera', cam_auto)
scene.collection.objects.link(ob_auto_camera)
ob_auto_camera.location = (5.59128, -6.70954, 4.53601)
ob_auto_camera.rotation_euler = (1.09748, -7.21219e-08, 0.694738)
scene.camera = ob_auto_camera
light_auto_sun = bpy.data.lights.new('AutoSun', 'SUN')
light_auto_sun.energy = 3.0
light_auto_sun.angle = 0.0523599
ob_auto_sun = bpy.data.objects.new('AutoSun', light_auto_sun)
scene.collection.objects.link(ob_auto_sun)
ob_auto_sun.rotation_euler = (0.872665, 0.174533, 0.523599)
bpy.context.view_layer.update()
